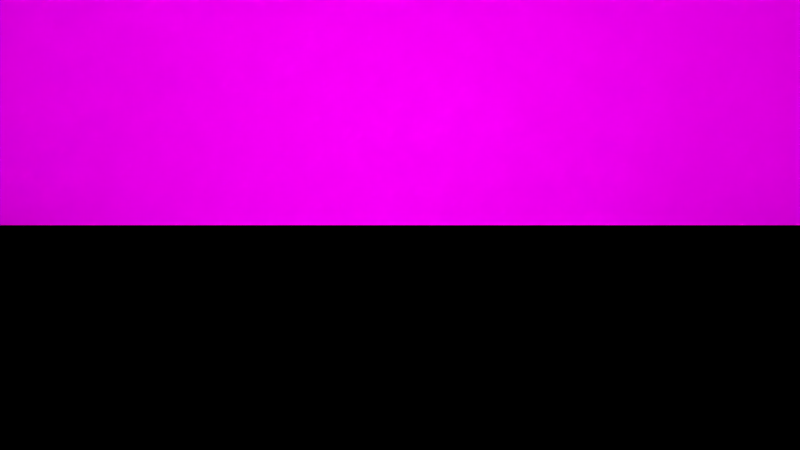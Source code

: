 # Source: model.blend  (saved by Blender 2.77.0; exported with 4.5.12 LTS)
import bpy
from mathutils import Matrix  # noqa: F401  (used for matrix-valued properties, if any)

bpy.ops.wm.read_factory_settings(use_empty=True)
scene = bpy.context.scene
scene.name = 'Scene'

# ---- collections
col_collection_1 = bpy.data.collections.new('Collection 1'); scene.collection.children.link(col_collection_1)

# ---- images (referenced by path relative to the original .blend; pixels are not part of the script)
import os
ASSET_DIR = os.environ.get("B2B_ASSET_DIR", "")  # directory of the original .blend (textures are referenced by path, not embedded)
HERE = os.path.dirname(os.path.abspath(__file__))  # packed textures are extracted next to this script under _unpacked/

def load_image(name, relpath, width, height, colorspace="sRGB"):
    """Load a texture the original file referenced (path relative to the .blend, or extracted next to this script)."""
    p = next((c for c in (os.path.join(HERE, relpath), os.path.join(ASSET_DIR, relpath)) if relpath and os.path.exists(c)), "")
    if p:
        img = bpy.data.images.load(p, check_existing=True)
        img.name = name
    else:  # same state as the original file: an image datablock whose file is absent (Cycles renders it pink)
        img = bpy.data.images.new(name, width, height)
        img.source = "FILE"
        img.filepath = "//" + (relpath or name)
    img.colorspace_settings.name = colorspace
    return img
img_untitled = load_image('Untitled', 'diffuse.png', 1024, 1024, 'sRGB')

# ---- materials (node trees are filled in below, after node groups)
mat_material = bpy.data.materials.new('Material')
mat_material.alpha_threshold = 0.0
mat_material.roughness = 0.5
mat_testgrid = bpy.data.materials.new('testgrid')
mat_testgrid.alpha_threshold = 0.0
mat_testgrid.roughness = 0.5

# ---- material node trees
mat_material.use_nodes = True; mat_material.node_tree.nodes.clear()
_N = mat_material.node_tree.nodes; _L = mat_material.node_tree.links
n0 = _N.new('ShaderNodeOutputMaterial'); n0.name = 'Material Output'; n0.location = (300, 300)
n1 = _N.new('ShaderNodeBsdfDiffuse'); n1.name = 'Diffuse BSDF'; n1.location = (10, 300)
n2 = _N.new('ShaderNodeTexImage'); n2.name = 'Image Texture'; n2.location = (-180, 300)
n2.width = 140
n2.image = img_untitled
_L.new(n1.outputs[0], n0.inputs[0])
_L.new(n2.outputs[0], n1.inputs[0])
n0.is_active_output = True
mat_testgrid.use_nodes = True; mat_testgrid.node_tree.nodes.clear()
_N = mat_testgrid.node_tree.nodes; _L = mat_testgrid.node_tree.links
n0 = _N.new('ShaderNodeOutputMaterial'); n0.name = 'Material Output'; n0.location = (300, 300)
n1 = _N.new('ShaderNodeBsdfDiffuse'); n1.name = 'Diffuse BSDF'; n1.location = (98, 344)
n2 = _N.new('ShaderNodeTexImage'); n2.name = 'Image Texture'; n2.location = (-134, 393)
n2.width = 140
n2.image = img_untitled
_L.new(n1.outputs[0], n0.inputs[0])
_L.new(n2.outputs[0], n1.inputs[0])
n0.is_active_output = True

# ---- world
world_world = bpy.data.worlds.new('World'); scene.world = world_world
world_world.use_nodes = True; world_world.node_tree.nodes.clear()
_N = world_world.node_tree.nodes; _L = world_world.node_tree.links
n0 = _N.new('ShaderNodeOutputWorld'); n0.name = 'World Output'; n0.location = (300, 300)
n1 = _N.new('ShaderNodeBackground'); n1.name = 'Background'; n1.location = (10, 300)
n1.inputs[0].default_value = (0.0, 0.0, 0.0, 1.0)
_L.new(n1.outputs[0], n0.inputs[0])
n0.is_active_output = True
world_world.color = (0.05088, 0.05088, 0.05088)
world_world.use_sun_shadow = False
world_world.sun_shadow_jitter_overblur = 0.0
world_world.cycles.sampling_method = 'MANUAL'

# ---- cameras
cam_camera = bpy.data.cameras.new('Camera')
cam_camera.lens = 16.0
cam_camera.sensor_width = 32.0
cam_camera.sensor_height = 18.0
cam_camera.ortho_scale = 7.314
cam_camera.lens_unit = 'FOV'
cam_camera.dof.focus_distance = 0.0

# ---- lights
light_point = bpy.data.lights.new('Point', 'POINT')
light_point.transmission_factor = 0.0
light_point.energy = 100.0
light_point.shadow_buffer_clip_start = 0.5
light_point.shadow_soft_size = 0.1
light_point.shadow_maximum_resolution = 0.006
light_point.use_absolute_resolution = True
light_lamp = bpy.data.lights.new('Lamp', 'SUN')
light_lamp.transmission_factor = 0.0
light_lamp.cutoff_distance = 30.0
light_lamp.angle = 0.1993
light_lamp.energy = 3.0
light_lamp.shadow_buffer_clip_start = 1.001
light_lamp.shadow_soft_size = 0.1
light_lamp.shadow_cascade_max_distance = 1000.0

# ---- meshes
me_teapot = bpy.data.meshes.new('Teapot')
me_teapot.from_pydata([(0.01914, 0.943, 1.096), (0.01863, 0.9445, 1.099), (0.0, 0.9416, 1.099), (0.0, 0.94, 1.096), (0.01812, 0.9461, 1.1), (0.0, 0.9432, 1.1), (0.01774, 0.9472, 1.1), (0.0, 0.9444, 1.1), (0.01762, 0.9476, 1.099), (0.0, 0.9448, 1.099), (0.01787, 0.9468, 1.096), (0.0, 0.944, 1.096), (0.03564, 0.9514, 1.096), (0.03468, 0.9528, 1.099), (0.03373, 0.954, 1.1), (0.03303, 0.955, 1.1), (0.03279, 0.9553, 1.099), (0.03326, 0.9547, 1.096), (0.04856, 0.9644, 1.096), (0.04725, 0.9653, 1.099), (0.04596, 0.9663, 1.1), (0.045, 0.967, 1.1), (0.04469, 0.9672, 1.099), (0.04532, 0.9667, 1.096), (0.05699, 0.9809, 1.096), (0.05545, 0.9814, 1.099), (0.05394, 0.9819, 1.1), (0.05281, 0.9823, 1.1), (0.05244, 0.9824, 1.099), (0.05319, 0.9821, 1.096), (0.06, 1.0, 1.096), (0.05838, 1.0, 1.099), (0.05679, 1.0, 1.1), (0.05561, 1.0, 1.1), (0.05522, 1.0, 1.099), (0.056, 1.0, 1.096), (-0.05699, 0.9809, 1.096), (-0.05545, 0.9814, 1.099), (-0.05838, 1.0, 1.099), (-0.06, 1.0, 1.096), (-0.05394, 0.9819, 1.1), (-0.05679, 1.0, 1.1), (-0.05281, 0.9823, 1.1), (-0.05561, 1.0, 1.1), (-0.05244, 0.9824, 1.099), (-0.05522, 1.0, 1.099), (-0.05319, 0.9821, 1.096), (-0.056, 1.0, 1.096), (-0.04856, 0.9644, 1.096), (-0.04725, 0.9653, 1.099), (-0.04596, 0.9663, 1.1), (-0.045, 0.967, 1.1), (-0.04469, 0.9672, 1.099), (-0.04532, 0.9667, 1.096), (-0.03564, 0.9514, 1.096), (-0.03468, 0.9528, 1.099), (-0.03373, 0.954, 1.1), (-0.03303, 0.955, 1.1), (-0.03279, 0.9553, 1.099), (-0.03326, 0.9547, 1.096), (-0.01914, 0.943, 1.096), (-0.01863, 0.9445, 1.099), (-0.01812, 0.9461, 1.1), (-0.01774, 0.9472, 1.1), (-0.01762, 0.9476, 1.099), (-0.01787, 0.9468, 1.096), (-0.01914, 1.057, 1.096), (-0.01863, 1.055, 1.099), (0.0, 1.058, 1.099), (0.0, 1.06, 1.096), (-0.01812, 1.054, 1.1), (0.0, 1.057, 1.1), (-0.01774, 1.053, 1.1), (0.0, 1.056, 1.1), (-0.01762, 1.052, 1.099), (0.0, 1.055, 1.099), (-0.01787, 1.053, 1.096), (0.0, 1.056, 1.096), (-0.03564, 1.049, 1.096), (-0.03468, 1.047, 1.099), (-0.03373, 1.046, 1.1), (-0.03303, 1.045, 1.1), (-0.03279, 1.045, 1.099), (-0.03326, 1.045, 1.096), (-0.04856, 1.036, 1.096), (-0.04725, 1.035, 1.099), (-0.04596, 1.034, 1.1), (-0.045, 1.033, 1.1), (-0.04469, 1.033, 1.099), (-0.04532, 1.033, 1.096), (-0.05699, 1.019, 1.096), (-0.05545, 1.019, 1.099), (-0.05394, 1.018, 1.1), (-0.05281, 1.018, 1.1), (-0.05244, 1.018, 1.099), (-0.05319, 1.018, 1.096), (0.05699, 1.019, 1.096), (0.05545, 1.019, 1.099), (0.05394, 1.018, 1.1), (0.05281, 1.018, 1.1), (0.05244, 1.018, 1.099), (0.05319, 1.018, 1.096), (0.04856, 1.036, 1.096), (0.04725, 1.035, 1.099), (0.04596, 1.034, 1.1), (0.045, 1.033, 1.1), (0.04469, 1.033, 1.099), (0.04532, 1.033, 1.096), (0.03564, 1.049, 1.096), (0.03468, 1.047, 1.099), (0.03373, 1.046, 1.1), (0.03303, 1.045, 1.1), (0.03279, 1.045, 1.099), (0.03326, 1.045, 1.096), (0.01914, 1.057, 1.096), (0.01863, 1.055, 1.099), (0.01812, 1.054, 1.1), (0.01774, 1.053, 1.1), (0.01762, 1.052, 1.099), (0.01787, 1.053, 1.096), (0.02552, 0.924, 1.036), (0.02517, 0.9251, 1.047), (0.0, 0.9211, 1.047), (0.0, 0.92, 1.036), (0.0242, 0.928, 1.059), (0.0, 0.9242, 1.059), (0.02277, 0.9322, 1.071), (0.0, 0.9286, 1.071), (0.02103, 0.9374, 1.083), (0.0, 0.9341, 1.083), (0.04751, 0.9353, 1.036), (0.04685, 0.9362, 1.047), (0.04504, 0.9386, 1.059), (0.04238, 0.9422, 1.071), (0.03915, 0.9467, 1.083), (0.06474, 0.9525, 1.036), (0.06384, 0.9532, 1.047), (0.06138, 0.955, 1.059), (0.05775, 0.9576, 1.071), (0.05335, 0.9608, 1.083), (0.07598, 0.9745, 1.036), (0.07492, 0.9748, 1.047), (0.07203, 0.9758, 1.059), (0.06777, 0.9772, 1.071), (0.06261, 0.979, 1.083), (0.08, 1.0, 1.036), (0.07888, 1.0, 1.047), (0.07584, 1.0, 1.059), (0.07136, 1.0, 1.071), (0.06592, 1.0, 1.083), (-0.07598, 0.9745, 1.036), (-0.07492, 0.9748, 1.047), (-0.07888, 1.0, 1.047), (-0.08, 1.0, 1.036), (-0.07203, 0.9758, 1.059), (-0.07584, 1.0, 1.059), (-0.06777, 0.9772, 1.071), (-0.07136, 1.0, 1.071), (-0.06261, 0.979, 1.083), (-0.06592, 1.0, 1.083), (-0.06474, 0.9525, 1.036), (-0.06384, 0.9532, 1.047), (-0.06138, 0.955, 1.059), (-0.05775, 0.9576, 1.071), (-0.05335, 0.9608, 1.083), (-0.04751, 0.9353, 1.036), (-0.04685, 0.9362, 1.047), (-0.04504, 0.9386, 1.059), (-0.04238, 0.9422, 1.071), (-0.03915, 0.9467, 1.083), (-0.02552, 0.924, 1.036), (-0.02517, 0.9251, 1.047), (-0.0242, 0.928, 1.059), (-0.02277, 0.9322, 1.071), (-0.02103, 0.9374, 1.083), (-0.02552, 1.076, 1.036), (-0.02517, 1.075, 1.047), (0.0, 1.079, 1.047), (0.0, 1.08, 1.036), (-0.0242, 1.072, 1.059), (0.0, 1.076, 1.059), (-0.02277, 1.068, 1.071), (0.0, 1.071, 1.071), (-0.02103, 1.063, 1.083), (0.0, 1.066, 1.083), (-0.04751, 1.065, 1.036), (-0.04685, 1.064, 1.047), (-0.04504, 1.061, 1.059), (-0.04238, 1.058, 1.071), (-0.03915, 1.053, 1.083), (-0.06474, 1.048, 1.036), (-0.06384, 1.047, 1.047), (-0.06138, 1.045, 1.059), (-0.05775, 1.042, 1.071), (-0.05335, 1.039, 1.083), (-0.07598, 1.026, 1.036), (-0.07492, 1.025, 1.047), (-0.07203, 1.024, 1.059), (-0.06777, 1.023, 1.071), (-0.06261, 1.021, 1.083), (0.07598, 1.026, 1.036), (0.07492, 1.025, 1.047), (0.07203, 1.024, 1.059), (0.06777, 1.023, 1.071), (0.06261, 1.021, 1.083), (0.06474, 1.048, 1.036), (0.06384, 1.047, 1.047), (0.06138, 1.045, 1.059), (0.05775, 1.042, 1.071), (0.05335, 1.039, 1.083), (0.04751, 1.065, 1.036), (0.04685, 1.064, 1.047), (0.04504, 1.061, 1.059), (0.04238, 1.058, 1.071), (0.03915, 1.053, 1.083), (0.02552, 1.076, 1.036), (0.02517, 1.075, 1.047), (0.0242, 1.072, 1.059), (0.02277, 1.068, 1.071), (0.02103, 1.063, 1.083), (0.01914, 0.943, 1.006), (0.01981, 0.941, 1.009), (0.0, 0.9379, 1.009), (0.0, 0.94, 1.006), (0.02139, 0.9363, 1.013), (0.0, 0.933, 1.013), (0.02328, 0.9307, 1.019), (0.0, 0.927, 1.019), (0.02486, 0.926, 1.026), (0.0, 0.9221, 1.026), (0.03564, 0.9514, 1.006), (0.03687, 0.9498, 1.009), (0.03982, 0.9457, 1.013), (0.04333, 0.941, 1.019), (0.04628, 0.9369, 1.026), (0.04856, 0.9644, 1.006), (0.05024, 0.9631, 1.009), (0.05425, 0.9602, 1.013), (0.05905, 0.9567, 1.019), (0.06306, 0.9537, 1.026), (0.05699, 0.9809, 1.006), (0.05896, 0.9802, 1.009), (0.06367, 0.9786, 1.013), (0.06929, 0.9767, 1.019), (0.07401, 0.9751, 1.026), (0.06, 1.0, 1.006), (0.06208, 1.0, 1.009), (0.06704, 1.0, 1.013), (0.07296, 1.0, 1.019), (0.07792, 1.0, 1.026), (-0.05699, 0.9809, 1.006), (-0.05896, 0.9802, 1.009), (-0.06208, 1.0, 1.009), (-0.06, 1.0, 1.006), (-0.06367, 0.9786, 1.013), (-0.06704, 1.0, 1.013), (-0.06929, 0.9767, 1.019), (-0.07296, 1.0, 1.019), (-0.07401, 0.9751, 1.026), (-0.07792, 1.0, 1.026), (-0.04856, 0.9644, 1.006), (-0.05024, 0.9631, 1.009), (-0.05425, 0.9602, 1.013), (-0.05905, 0.9567, 1.019), (-0.06306, 0.9537, 1.026), (-0.03564, 0.9514, 1.006), (-0.03687, 0.9498, 1.009), (-0.03982, 0.9457, 1.013), (-0.04333, 0.941, 1.019), (-0.04628, 0.9369, 1.026), (-0.01914, 0.943, 1.006), (-0.01981, 0.941, 1.009), (-0.02139, 0.9363, 1.013), (-0.02328, 0.9307, 1.019), (-0.02486, 0.926, 1.026), (-0.01914, 1.057, 1.006), (-0.01981, 1.059, 1.009), (0.0, 1.062, 1.009), (0.0, 1.06, 1.006), (-0.02139, 1.064, 1.013), (0.0, 1.067, 1.013), (-0.02328, 1.069, 1.019), (0.0, 1.073, 1.019), (-0.02486, 1.074, 1.026), (0.0, 1.078, 1.026), (-0.03564, 1.049, 1.006), (-0.03687, 1.05, 1.009), (-0.03982, 1.054, 1.013), (-0.04333, 1.059, 1.019), (-0.04628, 1.063, 1.026), (-0.04856, 1.036, 1.006), (-0.05024, 1.037, 1.009), (-0.05425, 1.04, 1.013), (-0.05905, 1.043, 1.019), (-0.06306, 1.046, 1.026), (-0.05699, 1.019, 1.006), (-0.05896, 1.02, 1.009), (-0.06367, 1.021, 1.013), (-0.06929, 1.023, 1.019), (-0.07401, 1.025, 1.026), (0.05699, 1.019, 1.006), (0.05896, 1.02, 1.009), (0.06367, 1.021, 1.013), (0.06929, 1.023, 1.019), (0.07401, 1.025, 1.026), (0.04856, 1.036, 1.006), (0.05024, 1.037, 1.009), (0.05425, 1.04, 1.013), (0.05905, 1.043, 1.019), (0.06306, 1.046, 1.026), (0.03564, 1.049, 1.006), (0.03687, 1.05, 1.009), (0.03982, 1.054, 1.013), (0.04333, 1.059, 1.019), (0.04628, 1.063, 1.026), (0.01914, 1.057, 1.006), (0.01981, 1.059, 1.009), (0.02139, 1.064, 1.013), (0.02328, 1.069, 1.019), (0.02486, 1.074, 1.026), (-0.1188, 0.9942, 1.072), (-0.1164, 0.9942, 1.08), (-0.1176, 1.0, 1.081), (-0.12, 1.0, 1.072), (-0.1094, 0.9942, 1.085), (-0.1104, 1.0, 1.086), (-0.09769, 0.9942, 1.088), (-0.0984, 1.0, 1.089), (-0.08136, 0.9942, 1.089), (-0.0816, 1.0, 1.09), (-0.06042, 0.9942, 1.089), (-0.06, 1.0, 1.09), (-0.1158, 0.9914, 1.072), (-0.1136, 0.9914, 1.079), (-0.1069, 0.9914, 1.084), (-0.096, 0.9914, 1.086), (-0.0808, 0.9914, 1.087), (-0.06141, 0.9914, 1.087), (-0.1122, 0.9914, 1.072), (-0.1102, 0.9914, 1.078), (-0.104, 0.9914, 1.082), (-0.09398, 0.9914, 1.083), (-0.08013, 0.9914, 1.084), (-0.06259, 0.9914, 1.084), (-0.1092, 0.9942, 1.072), (-0.1073, 0.9942, 1.077), (-0.1016, 0.9942, 1.08), (-0.09229, 0.9942, 1.081), (-0.07956, 0.9942, 1.082), (-0.06358, 0.9942, 1.082), (-0.108, 1.0, 1.072), (-0.1061, 1.0, 1.076), (-0.1006, 1.0, 1.079), (-0.09158, 1.0, 1.08), (-0.07933, 1.0, 1.081), (-0.064, 1.0, 1.081), (-0.1092, 1.006, 1.072), (-0.1073, 1.006, 1.077), (-0.1016, 1.006, 1.08), (-0.09229, 1.006, 1.081), (-0.07956, 1.006, 1.082), (-0.06358, 1.006, 1.082), (-0.1122, 1.009, 1.072), (-0.1102, 1.009, 1.078), (-0.104, 1.009, 1.082), (-0.09398, 1.009, 1.083), (-0.08013, 1.009, 1.084), (-0.06259, 1.009, 1.084), (-0.1158, 1.009, 1.072), (-0.1136, 1.009, 1.079), (-0.1069, 1.009, 1.084), (-0.096, 1.009, 1.086), (-0.0808, 1.009, 1.087), (-0.06141, 1.009, 1.087), (-0.1188, 1.006, 1.072), (-0.1164, 1.006, 1.08), (-0.1094, 1.006, 1.085), (-0.09769, 1.006, 1.088), (-0.08136, 1.006, 1.089), (-0.06042, 1.006, 1.089), (-0.07642, 0.9942, 1.025), (-0.09194, 0.9942, 1.033), (-0.0921, 1.0, 1.032), (-0.076, 1.0, 1.024), (-0.1038, 0.9942, 1.042), (-0.1044, 1.0, 1.042), (-0.1122, 0.9942, 1.052), (-0.1132, 1.0, 1.051), (-0.1171, 0.9942, 1.062), (-0.1183, 1.0, 1.061), (-0.07741, 0.9914, 1.028), (-0.09157, 0.9914, 1.036), (-0.1024, 0.9914, 1.045), (-0.1099, 0.9914, 1.054), (-0.1143, 0.9914, 1.063), (-0.07859, 0.9914, 1.032), (-0.09112, 0.9914, 1.039), (-0.1006, 0.9914, 1.047), (-0.1072, 0.9914, 1.056), (-0.111, 0.9914, 1.064), (-0.07958, 0.9942, 1.035), (-0.09075, 0.9942, 1.041), (-0.09912, 0.9942, 1.049), (-0.1049, 0.9942, 1.057), (-0.1082, 0.9942, 1.065), (-0.09059, 1.0, 1.042), (-0.0985, 1.0, 1.05), (-0.1039, 1.0, 1.058), (-0.107, 1.0, 1.066), (-0.07958, 1.006, 1.035), (-0.09075, 1.006, 1.041), (-0.09912, 1.006, 1.049), (-0.1049, 1.006, 1.057), (-0.1082, 1.006, 1.065), (-0.07859, 1.009, 1.032), (-0.09112, 1.009, 1.039), (-0.1006, 1.009, 1.047), (-0.1072, 1.009, 1.056), (-0.111, 1.009, 1.064), (-0.07741, 1.009, 1.028), (-0.09157, 1.009, 1.036), (-0.1024, 1.009, 1.045), (-0.1099, 1.009, 1.054), (-0.1143, 1.009, 1.063), (-0.07642, 1.006, 1.025), (-0.09194, 1.006, 1.033), (-0.1038, 1.006, 1.042), (-0.1122, 1.006, 1.052), (-0.1171, 1.006, 1.062), (0.1295, 0.9952, 1.096), (0.1153, 0.9944, 1.084), (0.1169, 1.0, 1.084), (0.132, 1.0, 1.096), (0.1087, 0.9924, 1.068), (0.11, 1.0, 1.067), (0.1032, 0.9901, 1.051), (0.1044, 1.0, 1.049), (0.09185, 0.9881, 1.036), (0.0927, 1.0, 1.034), (0.068, 0.9873, 1.027), (0.068, 1.0, 1.024), (0.1236, 0.9928, 1.096), (0.1114, 0.9916, 1.085), (0.1056, 0.9886, 1.07), (0.1004, 0.9851, 1.055), (0.0898, 0.9822, 1.043), (0.068, 0.981, 1.036), (0.1164, 0.9928, 1.096), (0.1067, 0.9916, 1.086), (0.1018, 0.9886, 1.073), (0.09701, 0.9851, 1.061), (0.08735, 0.9822, 1.051), (0.068, 0.981, 1.045), (0.1105, 0.9952, 1.096), (0.1028, 0.9944, 1.087), (0.09869, 0.9924, 1.076), (0.0942, 0.9901, 1.065), (0.08531, 0.9881, 1.057), (0.068, 0.9873, 1.054), (0.108, 1.0, 1.096), (0.1012, 1.0, 1.087), (0.09738, 1.0, 1.077), (0.09302, 1.0, 1.067), (0.08445, 1.0, 1.06), (0.068, 1.0, 1.057), (0.1105, 1.005, 1.096), (0.1028, 1.006, 1.087), (0.09869, 1.008, 1.076), (0.0942, 1.01, 1.065), (0.08531, 1.012, 1.057), (0.068, 1.013, 1.054), (0.1164, 1.007, 1.096), (0.1067, 1.008, 1.086), (0.1018, 1.011, 1.073), (0.09701, 1.015, 1.061), (0.08735, 1.018, 1.051), (0.068, 1.019, 1.045), (0.1236, 1.007, 1.096), (0.1114, 1.008, 1.085), (0.1056, 1.011, 1.07), (0.1004, 1.015, 1.055), (0.0898, 1.018, 1.043), (0.068, 1.019, 1.036), (0.1295, 1.005, 1.096), (0.1153, 1.006, 1.084), (0.1087, 1.008, 1.068), (0.1032, 1.01, 1.051), (0.09185, 1.012, 1.036), (0.068, 1.013, 1.027), (0.1263, 0.9971, 1.096), (0.1311, 0.9969, 1.098), (0.1331, 1.0, 1.098), (0.128, 1.0, 1.096), (0.1339, 0.9964, 1.099), (0.1363, 1.0, 1.099), (0.1348, 0.9959, 1.099), (0.1374, 1.0, 1.099), (0.1333, 0.9954, 1.098), (0.136, 1.0, 1.098), (0.1224, 0.9957, 1.096), (0.1262, 0.9954, 1.098), (0.1283, 0.9947, 1.099), (0.1285, 0.9938, 1.099), (0.127, 0.9931, 1.098), (0.1176, 0.9957, 1.096), (0.1204, 0.9954, 1.098), (0.1215, 0.9947, 1.098), (0.1211, 0.9938, 1.098), (0.1194, 0.9931, 1.098), (0.1137, 0.9971, 1.096), (0.1155, 0.9969, 1.098), (0.1158, 0.9964, 1.098), (0.1149, 0.9959, 1.098), (0.113, 0.9954, 1.097), (0.112, 1.0, 1.096), (0.1135, 1.0, 1.097), (0.1135, 1.0, 1.098), (0.1123, 1.0, 1.098), (0.1103, 1.0, 1.097), (0.1137, 1.003, 1.096), (0.1155, 1.003, 1.098), (0.1158, 1.004, 1.098), (0.1149, 1.004, 1.098), (0.113, 1.005, 1.097), (0.1176, 1.004, 1.096), (0.1204, 1.005, 1.098), (0.1215, 1.005, 1.098), (0.1211, 1.006, 1.098), (0.1194, 1.007, 1.098), (0.1224, 1.004, 1.096), (0.1262, 1.005, 1.098), (0.1283, 1.005, 1.099), (0.1285, 1.006, 1.099), (0.127, 1.007, 1.098), (0.1263, 1.003, 1.096), (0.1311, 1.003, 1.098), (0.1339, 1.004, 1.099), (0.1348, 1.004, 1.099), (0.1333, 1.005, 1.098), (0.002552, 0.9924, 1.108), (0.00229, 0.9932, 1.112), (0.0, 0.9928, 1.112), (0.0, 0.992, 1.108), (0.0035, 0.9896, 1.117), (0.0, 0.9891, 1.117), (0.004587, 0.9864, 1.121), (0.0, 0.9857, 1.121), (0.003953, 0.9883, 1.125), (0.0, 0.9876, 1.125), (0.0, 1.0, 1.126), (0.004751, 0.9935, 1.108), (0.004261, 0.9942, 1.112), (0.00651, 0.9911, 1.117), (0.008529, 0.9884, 1.121), (0.007349, 0.99, 1.125), (0.006474, 0.9952, 1.108), (0.005803, 0.9957, 1.112), (0.008863, 0.9935, 1.117), (0.01161, 0.9915, 1.121), (0.01001, 0.9927, 1.125), (0.007598, 0.9974, 1.108), (0.006809, 0.9977, 1.112), (0.0104, 0.9965, 1.117), (0.01362, 0.9954, 1.121), (0.01173, 0.996, 1.125), (0.008, 1.0, 1.108), (0.007168, 1.0, 1.112), (0.01094, 1.0, 1.117), (0.01434, 1.0, 1.121), (0.01235, 1.0, 1.125), (-0.007598, 0.9974, 1.108), (-0.006809, 0.9977, 1.112), (-0.007168, 1.0, 1.112), (-0.008, 1.0, 1.108), (-0.0104, 0.9965, 1.117), (-0.01094, 1.0, 1.117), (-0.01362, 0.9954, 1.121), (-0.01434, 1.0, 1.121), (-0.01173, 0.996, 1.125), (-0.01235, 1.0, 1.125), (-0.006474, 0.9952, 1.108), (-0.005803, 0.9957, 1.112), (-0.008863, 0.9935, 1.117), (-0.01161, 0.9915, 1.121), (-0.01001, 0.9927, 1.125), (-0.004751, 0.9935, 1.108), (-0.004261, 0.9942, 1.112), (-0.00651, 0.9911, 1.117), (-0.008529, 0.9884, 1.121), (-0.007349, 0.99, 1.125), (-0.002552, 0.9924, 1.108), (-0.00229, 0.9932, 1.112), (-0.0035, 0.9896, 1.117), (-0.004587, 0.9864, 1.121), (-0.003953, 0.9883, 1.125), (-0.002552, 1.008, 1.108), (-0.00229, 1.007, 1.112), (0.0, 1.007, 1.112), (0.0, 1.008, 1.108), (-0.0035, 1.01, 1.117), (0.0, 1.011, 1.117), (-0.004587, 1.014, 1.121), (0.0, 1.014, 1.121), (-0.003953, 1.012, 1.125), (0.0, 1.012, 1.125), (-0.004751, 1.006, 1.108), (-0.004261, 1.006, 1.112), (-0.00651, 1.009, 1.117), (-0.008529, 1.012, 1.121), (-0.007349, 1.01, 1.125), (-0.006474, 1.005, 1.108), (-0.005803, 1.004, 1.112), (-0.008863, 1.007, 1.117), (-0.01161, 1.009, 1.121), (-0.01001, 1.007, 1.125), (-0.007598, 1.003, 1.108), (-0.006809, 1.002, 1.112), (-0.0104, 1.004, 1.117), (-0.01362, 1.005, 1.121), (-0.01173, 1.004, 1.125), (0.007598, 1.003, 1.108), (0.006809, 1.002, 1.112), (0.0104, 1.004, 1.117), (0.01362, 1.005, 1.121), (0.01173, 1.004, 1.125), (0.006474, 1.005, 1.108), (0.005803, 1.004, 1.112), (0.008863, 1.007, 1.117), (0.01161, 1.009, 1.121), (0.01001, 1.007, 1.125), (0.004751, 1.006, 1.108), (0.004261, 1.006, 1.112), (0.00651, 1.009, 1.117), (0.008529, 1.012, 1.121), (0.007349, 1.01, 1.125), (0.002552, 1.008, 1.108), (0.00229, 1.007, 1.112), (0.0035, 1.01, 1.117), (0.004587, 1.014, 1.121), (0.003953, 1.012, 1.125), (0.01659, 0.9506, 1.096), (0.01538, 0.9542, 1.099), (0.0, 0.9518, 1.099), (0.0, 0.948, 1.096), (0.01238, 0.9631, 1.101), (0.0, 0.9612, 1.101), (0.008596, 0.9744, 1.103), (0.0, 0.9731, 1.103), (0.004992, 0.9851, 1.105), (0.0, 0.9844, 1.105), (0.03088, 0.9579, 1.096), (0.02862, 0.961, 1.099), (0.02305, 0.9686, 1.101), (0.016, 0.9782, 1.103), (0.009294, 0.9873, 1.105), (0.04208, 0.9691, 1.096), (0.039, 0.9714, 1.099), (0.03141, 0.9769, 1.101), (0.02181, 0.984, 1.103), (0.01266, 0.9907, 1.105), (0.04939, 0.9834, 1.096), (0.04577, 0.9846, 1.099), (0.03687, 0.9876, 1.101), (0.02559, 0.9914, 1.103), (0.01486, 0.995, 1.105), (0.052, 1.0, 1.096), (0.04819, 1.0, 1.099), (0.03882, 1.0, 1.101), (0.02694, 1.0, 1.103), (0.01565, 1.0, 1.105), (-0.04939, 0.9834, 1.096), (-0.04577, 0.9846, 1.099), (-0.04819, 1.0, 1.099), (-0.052, 1.0, 1.096), (-0.03687, 0.9876, 1.101), (-0.03882, 1.0, 1.101), (-0.02559, 0.9914, 1.103), (-0.02694, 1.0, 1.103), (-0.01486, 0.995, 1.105), (-0.01565, 1.0, 1.105), (-0.04208, 0.9691, 1.096), (-0.039, 0.9714, 1.099), (-0.03141, 0.9769, 1.101), (-0.02181, 0.984, 1.103), (-0.01266, 0.9907, 1.105), (-0.03088, 0.9579, 1.096), (-0.02862, 0.961, 1.099), (-0.02305, 0.9686, 1.101), (-0.016, 0.9782, 1.103), (-0.009294, 0.9873, 1.105), (-0.01659, 0.9506, 1.096), (-0.01538, 0.9542, 1.099), (-0.01238, 0.9631, 1.101), (-0.008596, 0.9744, 1.103), (-0.004992, 0.9851, 1.105), (-0.01659, 1.049, 1.096), (-0.01538, 1.046, 1.099), (0.0, 1.048, 1.099), (0.0, 1.052, 1.096), (-0.01238, 1.037, 1.101), (0.0, 1.039, 1.101), (-0.008596, 1.026, 1.103), (0.0, 1.027, 1.103), (-0.004992, 1.015, 1.105), (0.0, 1.016, 1.105), (-0.03088, 1.042, 1.096), (-0.02862, 1.039, 1.099), (-0.02305, 1.031, 1.101), (-0.016, 1.022, 1.103), (-0.009294, 1.013, 1.105), (-0.04208, 1.031, 1.096), (-0.039, 1.029, 1.099), (-0.03141, 1.023, 1.101), (-0.02181, 1.016, 1.103), (-0.01266, 1.009, 1.105), (-0.04939, 1.017, 1.096), (-0.04577, 1.015, 1.099), (-0.03687, 1.012, 1.101), (-0.02559, 1.009, 1.103), (-0.01486, 1.005, 1.105), (0.04939, 1.017, 1.096), (0.04577, 1.015, 1.099), (0.03687, 1.012, 1.101), (0.02559, 1.009, 1.103), (0.01486, 1.005, 1.105), (0.04208, 1.031, 1.096), (0.039, 1.029, 1.099), (0.03141, 1.023, 1.101), (0.02181, 1.016, 1.103), (0.01266, 1.009, 1.105), (0.03088, 1.042, 1.096), (0.02862, 1.039, 1.099), (0.02305, 1.031, 1.101), (0.016, 1.022, 1.103), (0.009294, 1.013, 1.105), (0.01659, 1.049, 1.096), (0.01538, 1.046, 1.099), (0.01238, 1.037, 1.101), (0.008596, 1.026, 1.103), (0.004992, 1.015, 1.105), (0.01914, 1.057, 1.006), (0.0189, 1.056, 1.004), (0.0, 1.059, 1.004), (0.01764, 1.053, 1.003), (0.0, 1.055, 1.003), (0.01459, 1.043, 1.001), (0.0, 1.046, 1.001), (0.008974, 1.027, 1.0), (0.0, 1.028, 1.0), (0.0, 1.0, 1.0), (0.03518, 1.048, 1.004), (0.03284, 1.045, 1.003), (0.02717, 1.037, 1.001), (0.01671, 1.023, 1.0), (0.04794, 1.035, 1.004), (0.04475, 1.033, 1.003), (0.03702, 1.027, 1.001), (0.02276, 1.017, 1.0), (0.05699, 1.019, 1.006), (0.05626, 1.019, 1.004), (0.05252, 1.018, 1.003), (0.04345, 1.015, 1.001), (0.02671, 1.009, 1.0), (0.05923, 1.0, 1.004), (0.0553, 1.0, 1.003), (0.04574, 1.0, 1.001), (0.02813, 1.0, 1.0), (-0.05699, 1.019, 1.006), (-0.05626, 1.019, 1.004), (-0.05923, 1.0, 1.004), (-0.05252, 1.018, 1.003), (-0.0553, 1.0, 1.003), (-0.04345, 1.015, 1.001), (-0.04574, 1.0, 1.001), (-0.02671, 1.009, 1.0), (-0.02813, 1.0, 1.0), (-0.04794, 1.035, 1.004), (-0.04475, 1.033, 1.003), (-0.03702, 1.027, 1.001), (-0.02276, 1.017, 1.0), (-0.03518, 1.048, 1.004), (-0.03284, 1.045, 1.003), (-0.02717, 1.037, 1.001), (-0.01671, 1.023, 1.0), (-0.01914, 1.057, 1.006), (-0.0189, 1.056, 1.004), (-0.01764, 1.053, 1.003), (-0.01459, 1.043, 1.001), (-0.008974, 1.027, 1.0), (-0.01914, 0.943, 1.006), (-0.0189, 0.9437, 1.004), (0.0, 0.9408, 1.004), (-0.01764, 0.9475, 1.003), (0.0, 0.9447, 1.003), (-0.01459, 0.9566, 1.001), (0.0, 0.9543, 1.001), (-0.008974, 0.9733, 1.0), (0.0, 0.9719, 1.0), (-0.03518, 0.9521, 1.004), (-0.03284, 0.9553, 1.003), (-0.02717, 0.963, 1.001), (-0.01671, 0.9772, 1.0), (-0.04794, 0.9648, 1.004), (-0.04475, 0.9672, 1.003), (-0.03702, 0.9728, 1.001), (-0.02276, 0.9833, 1.0), (-0.05699, 0.9809, 1.006), (-0.05626, 0.9811, 1.004), (-0.05252, 0.9824, 1.003), (-0.04345, 0.9854, 1.001), (-0.02671, 0.991, 1.0), (0.05699, 0.9809, 1.006), (0.05626, 0.9811, 1.004), (0.05252, 0.9824, 1.003), (0.04345, 0.9854, 1.001), (0.02671, 0.991, 1.0), (0.04794, 0.9648, 1.004), (0.04475, 0.9672, 1.003), (0.03702, 0.9728, 1.001), (0.02276, 0.9833, 1.0), (0.03518, 0.9521, 1.004), (0.03284, 0.9553, 1.003), (0.02717, 0.963, 1.001), (0.01671, 0.9772, 1.0), (0.01914, 0.943, 1.006), (0.0189, 0.9437, 1.004), (0.01764, 0.9475, 1.003), (0.01459, 0.9566, 1.001), (0.008974, 0.9733, 1.0)], [], [(0, 1, 2, 3), (1, 4, 5, 2), (4, 6, 7, 5), (6, 8, 9, 7), (8, 10, 11, 9), (12, 13, 1, 0), (13, 14, 4, 1), (14, 15, 6, 4), (15, 16, 8, 6), (16, 17, 10, 8), (18, 19, 13, 12), (19, 20, 14, 13), (20, 21, 15, 14), (21, 22, 16, 15), (22, 23, 17, 16), (24, 25, 19, 18), (25, 26, 20, 19), (26, 27, 21, 20), (27, 28, 22, 21), (28, 29, 23, 22), (30, 31, 25, 24), (31, 32, 26, 25), (32, 33, 27, 26), (33, 34, 28, 27), (34, 35, 29, 28), (36, 37, 38, 39), (37, 40, 41, 38), (40, 42, 43, 41), (42, 44, 45, 43), (44, 46, 47, 45), (48, 49, 37, 36), (49, 50, 40, 37), (50, 51, 42, 40), (51, 52, 44, 42), (52, 53, 46, 44), (54, 55, 49, 48), (55, 56, 50, 49), (56, 57, 51, 50), (57, 58, 52, 51), (58, 59, 53, 52), (60, 61, 55, 54), (61, 62, 56, 55), (62, 63, 57, 56), (63, 64, 58, 57), (64, 65, 59, 58), (3, 2, 61, 60), (2, 5, 62, 61), (5, 7, 63, 62), (7, 9, 64, 63), (9, 11, 65, 64), (66, 67, 68, 69), (67, 70, 71, 68), (70, 72, 73, 71), (72, 74, 75, 73), (74, 76, 77, 75), (78, 79, 67, 66), (79, 80, 70, 67), (80, 81, 72, 70), (81, 82, 74, 72), (82, 83, 76, 74), (84, 85, 79, 78), (85, 86, 80, 79), (86, 87, 81, 80), (87, 88, 82, 81), (88, 89, 83, 82), (90, 91, 85, 84), (91, 92, 86, 85), (92, 93, 87, 86), (93, 94, 88, 87), (94, 95, 89, 88), (39, 38, 91, 90), (38, 41, 92, 91), (41, 43, 93, 92), (43, 45, 94, 93), (45, 47, 95, 94), (96, 97, 31, 30), (97, 98, 32, 31), (98, 99, 33, 32), (99, 100, 34, 33), (100, 101, 35, 34), (102, 103, 97, 96), (103, 104, 98, 97), (104, 105, 99, 98), (105, 106, 100, 99), (106, 107, 101, 100), (108, 109, 103, 102), (109, 110, 104, 103), (110, 111, 105, 104), (111, 112, 106, 105), (112, 113, 107, 106), (114, 115, 109, 108), (115, 116, 110, 109), (116, 117, 111, 110), (117, 118, 112, 111), (118, 119, 113, 112), (69, 68, 115, 114), (68, 71, 116, 115), (71, 73, 117, 116), (73, 75, 118, 117), (75, 77, 119, 118), (120, 121, 122, 123), (121, 124, 125, 122), (124, 126, 127, 125), (126, 128, 129, 127), (128, 0, 3, 129), (130, 131, 121, 120), (131, 132, 124, 121), (132, 133, 126, 124), (133, 134, 128, 126), (134, 12, 0, 128), (135, 136, 131, 130), (136, 137, 132, 131), (137, 138, 133, 132), (138, 139, 134, 133), (139, 18, 12, 134), (140, 141, 136, 135), (141, 142, 137, 136), (142, 143, 138, 137), (143, 144, 139, 138), (144, 24, 18, 139), (145, 146, 141, 140), (146, 147, 142, 141), (147, 148, 143, 142), (148, 149, 144, 143), (149, 30, 24, 144), (150, 151, 152, 153), (151, 154, 155, 152), (154, 156, 157, 155), (156, 158, 159, 157), (158, 36, 39, 159), (160, 161, 151, 150), (161, 162, 154, 151), (162, 163, 156, 154), (163, 164, 158, 156), (164, 48, 36, 158), (165, 166, 161, 160), (166, 167, 162, 161), (167, 168, 163, 162), (168, 169, 164, 163), (169, 54, 48, 164), (170, 171, 166, 165), (171, 172, 167, 166), (172, 173, 168, 167), (173, 174, 169, 168), (174, 60, 54, 169), (123, 122, 171, 170), (122, 125, 172, 171), (125, 127, 173, 172), (127, 129, 174, 173), (129, 3, 60, 174), (175, 176, 177, 178), (176, 179, 180, 177), (179, 181, 182, 180), (181, 183, 184, 182), (183, 66, 69, 184), (185, 186, 176, 175), (186, 187, 179, 176), (187, 188, 181, 179), (188, 189, 183, 181), (189, 78, 66, 183), (190, 191, 186, 185), (191, 192, 187, 186), (192, 193, 188, 187), (193, 194, 189, 188), (194, 84, 78, 189), (195, 196, 191, 190), (196, 197, 192, 191), (197, 198, 193, 192), (198, 199, 194, 193), (199, 90, 84, 194), (153, 152, 196, 195), (152, 155, 197, 196), (155, 157, 198, 197), (157, 159, 199, 198), (159, 39, 90, 199), (200, 201, 146, 145), (201, 202, 147, 146), (202, 203, 148, 147), (203, 204, 149, 148), (204, 96, 30, 149), (205, 206, 201, 200), (206, 207, 202, 201), (207, 208, 203, 202), (208, 209, 204, 203), (209, 102, 96, 204), (210, 211, 206, 205), (211, 212, 207, 206), (212, 213, 208, 207), (213, 214, 209, 208), (214, 108, 102, 209), (215, 216, 211, 210), (216, 217, 212, 211), (217, 218, 213, 212), (218, 219, 214, 213), (219, 114, 108, 214), (178, 177, 216, 215), (177, 180, 217, 216), (180, 182, 218, 217), (182, 184, 219, 218), (184, 69, 114, 219), (220, 221, 222, 223), (221, 224, 225, 222), (224, 226, 227, 225), (226, 228, 229, 227), (228, 120, 123, 229), (230, 231, 221, 220), (231, 232, 224, 221), (232, 233, 226, 224), (233, 234, 228, 226), (234, 130, 120, 228), (235, 236, 231, 230), (236, 237, 232, 231), (237, 238, 233, 232), (238, 239, 234, 233), (239, 135, 130, 234), (240, 241, 236, 235), (241, 242, 237, 236), (242, 243, 238, 237), (243, 244, 239, 238), (244, 140, 135, 239), (245, 246, 241, 240), (246, 247, 242, 241), (247, 248, 243, 242), (248, 249, 244, 243), (249, 145, 140, 244), (250, 251, 252, 253), (251, 254, 255, 252), (254, 256, 257, 255), (256, 258, 259, 257), (258, 150, 153, 259), (260, 261, 251, 250), (261, 262, 254, 251), (262, 263, 256, 254), (263, 264, 258, 256), (264, 160, 150, 258), (265, 266, 261, 260), (266, 267, 262, 261), (267, 268, 263, 262), (268, 269, 264, 263), (269, 165, 160, 264), (270, 271, 266, 265), (271, 272, 267, 266), (272, 273, 268, 267), (273, 274, 269, 268), (274, 170, 165, 269), (223, 222, 271, 270), (222, 225, 272, 271), (225, 227, 273, 272), (227, 229, 274, 273), (229, 123, 170, 274), (275, 276, 277, 278), (276, 279, 280, 277), (279, 281, 282, 280), (281, 283, 284, 282), (283, 175, 178, 284), (285, 286, 276, 275), (286, 287, 279, 276), (287, 288, 281, 279), (288, 289, 283, 281), (289, 185, 175, 283), (290, 291, 286, 285), (291, 292, 287, 286), (292, 293, 288, 287), (293, 294, 289, 288), (294, 190, 185, 289), (295, 296, 291, 290), (296, 297, 292, 291), (297, 298, 293, 292), (298, 299, 294, 293), (299, 195, 190, 294), (253, 252, 296, 295), (252, 255, 297, 296), (255, 257, 298, 297), (257, 259, 299, 298), (259, 153, 195, 299), (300, 301, 246, 245), (301, 302, 247, 246), (302, 303, 248, 247), (303, 304, 249, 248), (304, 200, 145, 249), (305, 306, 301, 300), (306, 307, 302, 301), (307, 308, 303, 302), (308, 309, 304, 303), (309, 205, 200, 304), (310, 311, 306, 305), (311, 312, 307, 306), (312, 313, 308, 307), (313, 314, 309, 308), (314, 210, 205, 309), (315, 316, 311, 310), (316, 317, 312, 311), (317, 318, 313, 312), (318, 319, 314, 313), (319, 215, 210, 314), (278, 277, 316, 315), (277, 280, 317, 316), (280, 282, 318, 317), (282, 284, 319, 318), (284, 178, 215, 319), (320, 321, 322, 323), (321, 324, 325, 322), (324, 326, 327, 325), (326, 328, 329, 327), (328, 330, 331, 329), (332, 333, 321, 320), (333, 334, 324, 321), (334, 335, 326, 324), (335, 336, 328, 326), (336, 337, 330, 328), (338, 339, 333, 332), (339, 340, 334, 333), (340, 341, 335, 334), (341, 342, 336, 335), (342, 343, 337, 336), (344, 345, 339, 338), (345, 346, 340, 339), (346, 347, 341, 340), (347, 348, 342, 341), (348, 349, 343, 342), (350, 351, 345, 344), (351, 352, 346, 345), (352, 353, 347, 346), (353, 354, 348, 347), (354, 355, 349, 348), (356, 357, 351, 350), (357, 358, 352, 351), (358, 359, 353, 352), (359, 360, 354, 353), (360, 361, 355, 354), (362, 363, 357, 356), (363, 364, 358, 357), (364, 365, 359, 358), (365, 366, 360, 359), (366, 367, 361, 360), (368, 369, 363, 362), (369, 370, 364, 363), (370, 371, 365, 364), (371, 372, 366, 365), (372, 373, 367, 366), (374, 375, 369, 368), (375, 376, 370, 369), (376, 377, 371, 370), (377, 378, 372, 371), (378, 379, 373, 372), (323, 322, 375, 374), (322, 325, 376, 375), (325, 327, 377, 376), (327, 329, 378, 377), (329, 331, 379, 378), (380, 381, 382, 383), (381, 384, 385, 382), (384, 386, 387, 385), (386, 388, 389, 387), (388, 320, 323, 389), (390, 391, 381, 380), (391, 392, 384, 381), (392, 393, 386, 384), (393, 394, 388, 386), (394, 332, 320, 388), (395, 396, 391, 390), (396, 397, 392, 391), (397, 398, 393, 392), (398, 399, 394, 393), (399, 338, 332, 394), (400, 401, 396, 395), (401, 402, 397, 396), (402, 403, 398, 397), (403, 404, 399, 398), (404, 344, 338, 399), (153, 405, 401, 400), (405, 406, 402, 401), (406, 407, 403, 402), (407, 408, 404, 403), (408, 350, 344, 404), (409, 410, 405, 153), (410, 411, 406, 405), (411, 412, 407, 406), (412, 413, 408, 407), (413, 356, 350, 408), (414, 415, 410, 409), (415, 416, 411, 410), (416, 417, 412, 411), (417, 418, 413, 412), (418, 362, 356, 413), (419, 420, 415, 414), (420, 421, 416, 415), (421, 422, 417, 416), (422, 423, 418, 417), (423, 368, 362, 418), (424, 425, 420, 419), (425, 426, 421, 420), (426, 427, 422, 421), (427, 428, 423, 422), (428, 374, 368, 423), (383, 382, 425, 424), (382, 385, 426, 425), (385, 387, 427, 426), (387, 389, 428, 427), (389, 323, 374, 428), (429, 430, 431, 432), (430, 433, 434, 431), (433, 435, 436, 434), (435, 437, 438, 436), (437, 439, 440, 438), (441, 442, 430, 429), (442, 443, 433, 430), (443, 444, 435, 433), (444, 445, 437, 435), (445, 446, 439, 437), (447, 448, 442, 441), (448, 449, 443, 442), (449, 450, 444, 443), (450, 451, 445, 444), (451, 452, 446, 445), (453, 454, 448, 447), (454, 455, 449, 448), (455, 456, 450, 449), (456, 457, 451, 450), (457, 458, 452, 451), (459, 460, 454, 453), (460, 461, 455, 454), (461, 462, 456, 455), (462, 463, 457, 456), (463, 464, 458, 457), (465, 466, 460, 459), (466, 467, 461, 460), (467, 468, 462, 461), (468, 469, 463, 462), (469, 470, 464, 463), (471, 472, 466, 465), (472, 473, 467, 466), (473, 474, 468, 467), (474, 475, 469, 468), (475, 476, 470, 469), (477, 478, 472, 471), (478, 479, 473, 472), (479, 480, 474, 473), (480, 481, 475, 474), (481, 482, 476, 475), (483, 484, 478, 477), (484, 485, 479, 478), (485, 486, 480, 479), (486, 487, 481, 480), (487, 488, 482, 481), (432, 431, 484, 483), (431, 434, 485, 484), (434, 436, 486, 485), (436, 438, 487, 486), (438, 440, 488, 487), (489, 490, 491, 492), (490, 493, 494, 491), (493, 495, 496, 494), (495, 497, 498, 496), (497, 429, 432, 498), (499, 500, 490, 489), (500, 501, 493, 490), (501, 502, 495, 493), (502, 503, 497, 495), (503, 441, 429, 497), (504, 505, 500, 499), (505, 506, 501, 500), (506, 507, 502, 501), (507, 508, 503, 502), (508, 447, 441, 503), (509, 510, 505, 504), (510, 511, 506, 505), (511, 512, 507, 506), (512, 513, 508, 507), (513, 453, 447, 508), (514, 515, 510, 509), (515, 516, 511, 510), (516, 517, 512, 511), (517, 518, 513, 512), (518, 459, 453, 513), (519, 520, 515, 514), (520, 521, 516, 515), (521, 522, 517, 516), (522, 523, 518, 517), (523, 465, 459, 518), (524, 525, 520, 519), (525, 526, 521, 520), (526, 527, 522, 521), (527, 528, 523, 522), (528, 471, 465, 523), (529, 530, 525, 524), (530, 531, 526, 525), (531, 532, 527, 526), (532, 533, 528, 527), (533, 477, 471, 528), (534, 535, 530, 529), (535, 536, 531, 530), (536, 537, 532, 531), (537, 538, 533, 532), (538, 483, 477, 533), (492, 491, 535, 534), (491, 494, 536, 535), (494, 496, 537, 536), (496, 498, 538, 537), (498, 432, 483, 538), (539, 540, 541, 542), (540, 543, 544, 541), (543, 545, 546, 544), (545, 547, 548, 546), (547, 549, 548), (550, 551, 540, 539), (551, 552, 543, 540), (552, 553, 545, 543), (553, 554, 547, 545), (554, 549, 547), (555, 556, 551, 550), (556, 557, 552, 551), (557, 558, 553, 552), (558, 559, 554, 553), (559, 549, 554), (560, 561, 556, 555), (561, 562, 557, 556), (562, 563, 558, 557), (563, 564, 559, 558), (564, 549, 559), (565, 566, 561, 560), (566, 567, 562, 561), (567, 568, 563, 562), (568, 569, 564, 563), (569, 549, 564), (570, 571, 572, 573), (571, 574, 575, 572), (574, 576, 577, 575), (576, 578, 579, 577), (578, 549, 579), (580, 581, 571, 570), (581, 582, 574, 571), (582, 583, 576, 574), (583, 584, 578, 576), (584, 549, 578), (585, 586, 581, 580), (586, 587, 582, 581), (587, 588, 583, 582), (588, 589, 584, 583), (589, 549, 584), (590, 591, 586, 585), (591, 592, 587, 586), (592, 593, 588, 587), (593, 594, 589, 588), (594, 549, 589), (542, 541, 591, 590), (541, 544, 592, 591), (544, 546, 593, 592), (546, 548, 594, 593), (548, 549, 594), (595, 596, 597, 598), (596, 599, 600, 597), (599, 601, 602, 600), (601, 603, 604, 602), (603, 549, 604), (605, 606, 596, 595), (606, 607, 599, 596), (607, 608, 601, 599), (608, 609, 603, 601), (609, 549, 603), (610, 611, 606, 605), (611, 612, 607, 606), (612, 613, 608, 607), (613, 614, 609, 608), (614, 549, 609), (615, 616, 611, 610), (616, 617, 612, 611), (617, 618, 613, 612), (618, 619, 614, 613), (619, 549, 614), (573, 572, 616, 615), (572, 575, 617, 616), (575, 577, 618, 617), (577, 579, 619, 618), (579, 549, 619), (620, 621, 566, 565), (621, 622, 567, 566), (622, 623, 568, 567), (623, 624, 569, 568), (624, 549, 569), (625, 626, 621, 620), (626, 627, 622, 621), (627, 628, 623, 622), (628, 629, 624, 623), (629, 549, 624), (630, 631, 626, 625), (631, 632, 627, 626), (632, 633, 628, 627), (633, 634, 629, 628), (634, 549, 629), (635, 636, 631, 630), (636, 637, 632, 631), (637, 638, 633, 632), (638, 639, 634, 633), (639, 549, 634), (598, 597, 636, 635), (597, 600, 637, 636), (600, 602, 638, 637), (602, 604, 639, 638), (604, 549, 639), (640, 641, 642, 643), (641, 644, 645, 642), (644, 646, 647, 645), (646, 648, 649, 647), (648, 539, 542, 649), (650, 651, 641, 640), (651, 652, 644, 641), (652, 653, 646, 644), (653, 654, 648, 646), (654, 550, 539, 648), (655, 656, 651, 650), (656, 657, 652, 651), (657, 658, 653, 652), (658, 659, 654, 653), (659, 555, 550, 654), (660, 661, 656, 655), (661, 662, 657, 656), (662, 663, 658, 657), (663, 664, 659, 658), (664, 560, 555, 659), (665, 666, 661, 660), (666, 667, 662, 661), (667, 668, 663, 662), (668, 669, 664, 663), (669, 565, 560, 664), (670, 671, 672, 673), (671, 674, 675, 672), (674, 676, 677, 675), (676, 678, 679, 677), (678, 570, 573, 679), (680, 681, 671, 670), (681, 682, 674, 671), (682, 683, 676, 674), (683, 684, 678, 676), (684, 580, 570, 678), (685, 686, 681, 680), (686, 687, 682, 681), (687, 688, 683, 682), (688, 689, 684, 683), (689, 585, 580, 684), (690, 691, 686, 685), (691, 692, 687, 686), (692, 693, 688, 687), (693, 694, 689, 688), (694, 590, 585, 689), (643, 642, 691, 690), (642, 645, 692, 691), (645, 647, 693, 692), (647, 649, 694, 693), (649, 542, 590, 694), (695, 696, 697, 698), (696, 699, 700, 697), (699, 701, 702, 700), (701, 703, 704, 702), (703, 595, 598, 704), (705, 706, 696, 695), (706, 707, 699, 696), (707, 708, 701, 699), (708, 709, 703, 701), (709, 605, 595, 703), (710, 711, 706, 705), (711, 712, 707, 706), (712, 713, 708, 707), (713, 714, 709, 708), (714, 610, 605, 709), (715, 716, 711, 710), (716, 717, 712, 711), (717, 718, 713, 712), (718, 719, 714, 713), (719, 615, 610, 714), (673, 672, 716, 715), (672, 675, 717, 716), (675, 677, 718, 717), (677, 679, 719, 718), (679, 573, 615, 719), (720, 721, 666, 665), (721, 722, 667, 666), (722, 723, 668, 667), (723, 724, 669, 668), (724, 620, 565, 669), (725, 726, 721, 720), (726, 727, 722, 721), (727, 728, 723, 722), (728, 729, 724, 723), (729, 625, 620, 724), (730, 731, 726, 725), (731, 732, 727, 726), (732, 733, 728, 727), (733, 734, 729, 728), (734, 630, 625, 729), (735, 736, 731, 730), (736, 737, 732, 731), (737, 738, 733, 732), (738, 739, 734, 733), (739, 635, 630, 734), (698, 697, 736, 735), (697, 700, 737, 736), (700, 702, 738, 737), (702, 704, 739, 738), (704, 598, 635, 739), (740, 741, 742, 278), (741, 743, 744, 742), (743, 745, 746, 744), (745, 747, 748, 746), (747, 749, 748), (310, 750, 741, 740), (750, 751, 743, 741), (751, 752, 745, 743), (752, 753, 747, 745), (753, 749, 747), (305, 754, 750, 310), (754, 755, 751, 750), (755, 756, 752, 751), (756, 757, 753, 752), (757, 749, 753), (758, 759, 754, 305), (759, 760, 755, 754), (760, 761, 756, 755), (761, 762, 757, 756), (762, 749, 757), (245, 763, 759, 758), (763, 764, 760, 759), (764, 765, 761, 760), (765, 766, 762, 761), (766, 749, 762), (767, 768, 769, 253), (768, 770, 771, 769), (770, 772, 773, 771), (772, 774, 775, 773), (774, 749, 775), (290, 776, 768, 767), (776, 777, 770, 768), (777, 778, 772, 770), (778, 779, 774, 772), (779, 749, 774), (285, 780, 776, 290), (780, 781, 777, 776), (781, 782, 778, 777), (782, 783, 779, 778), (783, 749, 779), (784, 785, 780, 285), (785, 786, 781, 780), (786, 787, 782, 781), (787, 788, 783, 782), (788, 749, 783), (278, 742, 785, 784), (742, 744, 786, 785), (744, 746, 787, 786), (746, 748, 788, 787), (748, 749, 788), (789, 790, 791, 223), (790, 792, 793, 791), (792, 794, 795, 793), (794, 796, 797, 795), (796, 749, 797), (265, 798, 790, 789), (798, 799, 792, 790), (799, 800, 794, 792), (800, 801, 796, 794), (801, 749, 796), (260, 802, 798, 265), (802, 803, 799, 798), (803, 804, 800, 799), (804, 805, 801, 800), (805, 749, 801), (806, 807, 802, 260), (807, 808, 803, 802), (808, 809, 804, 803), (809, 810, 805, 804), (810, 749, 805), (253, 769, 807, 806), (769, 771, 808, 807), (771, 773, 809, 808), (773, 775, 810, 809), (775, 749, 810), (811, 812, 763, 245), (812, 813, 764, 763), (813, 814, 765, 764), (814, 815, 766, 765), (815, 749, 766), (235, 816, 812, 811), (816, 817, 813, 812), (817, 818, 814, 813), (818, 819, 815, 814), (819, 749, 815), (230, 820, 816, 235), (820, 821, 817, 816), (821, 822, 818, 817), (822, 823, 819, 818), (823, 749, 819), (824, 825, 820, 230), (825, 826, 821, 820), (826, 827, 822, 821), (827, 828, 823, 822), (828, 749, 823), (223, 791, 825, 824), (791, 793, 826, 825), (793, 795, 827, 826), (795, 797, 828, 827), (797, 749, 828)])
me_teapot.polygons.foreach_set('use_smooth', [True] * 800)
_uv = me_teapot.uv_layers.new(name='UVMap')
_uv.uv.foreach_set('vector', [0.7011, 0.07558, 0.7048, 0.06809, 0.7517, 0.09309, 0.7475, 0.1004, 0.7048, 0.06809, 0.7073, 0.06283, 0.7546, 0.08798, 0.7517, 0.09309, 0.7073, 0.06283, 0.7089, 0.05975, 0.7562, 0.08506, 0.7546, 0.08798, 0.7089, 0.05975, 0.7106, 0.05627, 0.7581, 0.08168, 0.7562, 0.08506, 0.7106, 0.05627, 0.714, 0.04916, 0.7619, 0.0749, 0.7581, 0.08168, 0.6552, 0.05563, 0.6581, 0.04782, 0.7048, 0.06809, 0.7011, 0.07558, 0.6581, 0.04782, 0.6602, 0.0423, 0.7073, 0.06283, 0.7048, 0.06809, 0.6602, 0.0423, 0.6614, 0.03905, 0.7089, 0.05975, 0.7073, 0.06283, 0.6614, 0.03905, 0.6628, 0.03539, 0.7106, 0.05627, 0.7089, 0.05975, 0.6628, 0.03539, 0.6656, 0.02778, 0.714, 0.04916, 0.7106, 0.05627, 0.6082, 0.04075, 0.6101, 0.03267, 0.6581, 0.04782, 0.6552, 0.05563, 0.6101, 0.03267, 0.6115, 0.0269, 0.6602, 0.0423, 0.6581, 0.04782, 0.6115, 0.0269, 0.6124, 0.02343, 0.6614, 0.03905, 0.6602, 0.0423, 0.6124, 0.02343, 0.6133, 0.01962, 0.6628, 0.03539, 0.6614, 0.03905, 0.6133, 0.01962, 0.6152, 0.0118, 0.6656, 0.02778, 0.6628, 0.03539, 0.5593, 0.03194, 0.5603, 0.02377, 0.6101, 0.03267, 0.6082, 0.04075, 0.5603, 0.02377, 0.5609, 0.01799, 0.6115, 0.0269, 0.6101, 0.03267, 0.5609, 0.01799, 0.5613, 0.01458, 0.6124, 0.02343, 0.6115, 0.0269, 0.5613, 0.01458, 0.5617, 0.01074, 0.6133, 0.01962, 0.6124, 0.02343, 0.5617, 0.01074, 0.5626, 0.00287, 0.6152, 0.0118, 0.6133, 0.01962, 0.508, 0.02878, 0.5081, 0.0206, 0.5603, 0.02377, 0.5593, 0.03194, 0.5081, 0.0206, 0.5082, 0.01486, 0.5609, 0.01799, 0.5603, 0.02377, 0.5082, 0.01486, 0.5082, 0.01156, 0.5613, 0.01458, 0.5609, 0.01799, 0.5082, 0.01156, 0.5082, 0.007733, 0.5617, 0.01074, 0.5613, 0.01458, 0.5082, 0.007733, 0.5083, 0.0, 0.5626, 0.00287, 0.5617, 0.01074, 0.9322, 0.2179, 0.9368, 0.2095, 0.9914, 0.2355, 0.988, 0.2447, 0.9368, 0.2095, 0.9399, 0.2038, 0.9935, 0.2292, 0.9914, 0.2355, 0.9399, 0.2038, 0.9418, 0.2005, 0.9945, 0.2256, 0.9935, 0.2292, 0.9418, 0.2005, 0.9438, 0.1968, 0.9961, 0.2218, 0.9945, 0.2256, 0.9438, 0.1968, 0.9478, 0.1894, 1.0, 0.2145, 0.9961, 0.2218, 0.8834, 0.1879, 0.8884, 0.1801, 0.9368, 0.2095, 0.9322, 0.2179, 0.8884, 0.1801, 0.8918, 0.1747, 0.9399, 0.2038, 0.9368, 0.2095, 0.8918, 0.1747, 0.8938, 0.1715, 0.9418, 0.2005, 0.9399, 0.2038, 0.8938, 0.1715, 0.896, 0.168, 0.9438, 0.1968, 0.9418, 0.2005, 0.896, 0.168, 0.9005, 0.1608, 0.9478, 0.1894, 0.9438, 0.1968, 0.8382, 0.1575, 0.8431, 0.15, 0.8884, 0.1801, 0.8834, 0.1879, 0.8431, 0.15, 0.8465, 0.1447, 0.8918, 0.1747, 0.8884, 0.1801, 0.8465, 0.1447, 0.8485, 0.1416, 0.8938, 0.1715, 0.8918, 0.1747, 0.8485, 0.1416, 0.8507, 0.1382, 0.896, 0.168, 0.8938, 0.1715, 0.8507, 0.1382, 0.8551, 0.1312, 0.9005, 0.1608, 0.896, 0.168, 0.7936, 0.1283, 0.7981, 0.1209, 0.8431, 0.15, 0.8382, 0.1575, 0.7981, 0.1209, 0.8012, 0.1158, 0.8465, 0.1447, 0.8431, 0.15, 0.8012, 0.1158, 0.8031, 0.1127, 0.8485, 0.1416, 0.8465, 0.1447, 0.8031, 0.1127, 0.8051, 0.1094, 0.8507, 0.1382, 0.8485, 0.1416, 0.8051, 0.1094, 0.8093, 0.1025, 0.8551, 0.1312, 0.8507, 0.1382, 0.7475, 0.1004, 0.7517, 0.09309, 0.7981, 0.1209, 0.7936, 0.1283, 0.7517, 0.09309, 0.7546, 0.08798, 0.8012, 0.1158, 0.7981, 0.1209, 0.7546, 0.08798, 0.7562, 0.08506, 0.8031, 0.1127, 0.8012, 0.1158, 0.7562, 0.08506, 0.7581, 0.08168, 0.8051, 0.1094, 0.8031, 0.1127, 0.7581, 0.08168, 0.7619, 0.0749, 0.8093, 0.1025, 0.8051, 0.1094, 0.216, 0.1255, 0.2113, 0.1179, 0.2594, 0.08936, 0.2636, 0.09693, 0.2113, 0.1179, 0.2081, 0.1125, 0.2565, 0.08406, 0.2594, 0.08936, 0.2081, 0.1125, 0.2062, 0.1094, 0.2548, 0.08103, 0.2565, 0.08406, 0.2062, 0.1094, 0.2041, 0.1059, 0.2529, 0.07753, 0.2548, 0.08103, 0.2041, 0.1059, 0.1997, 0.09875, 0.249, 0.07049, 0.2529, 0.07753, 0.1698, 0.1558, 0.1647, 0.148, 0.2113, 0.1179, 0.216, 0.1255, 0.1647, 0.148, 0.1611, 0.1426, 0.2081, 0.1125, 0.2113, 0.1179, 0.1611, 0.1426, 0.1591, 0.1394, 0.2062, 0.1094, 0.2081, 0.1125, 0.1591, 0.1394, 0.1568, 0.1358, 0.2041, 0.1059, 0.2062, 0.1094, 0.1568, 0.1358, 0.152, 0.1284, 0.1997, 0.09875, 0.2041, 0.1059, 0.1224, 0.1877, 0.1171, 0.1796, 0.1647, 0.148, 0.1698, 0.1558, 0.1171, 0.1796, 0.1134, 0.1739, 0.1611, 0.1426, 0.1647, 0.148, 0.1134, 0.1739, 0.1112, 0.1705, 0.1591, 0.1394, 0.1611, 0.1426, 0.1112, 0.1705, 0.1089, 0.1668, 0.1568, 0.1358, 0.1591, 0.1394, 0.1089, 0.1668, 0.1042, 0.1594, 0.152, 0.1284, 0.1568, 0.1358, 0.07153, 0.2198, 0.06653, 0.2112, 0.1171, 0.1796, 0.1224, 0.1877, 0.06653, 0.2112, 0.06311, 0.2052, 0.1134, 0.1739, 0.1171, 0.1796, 0.06311, 0.2052, 0.06116, 0.2018, 0.1112, 0.1705, 0.1134, 0.1739, 0.06116, 0.2018, 0.05896, 0.1978, 0.1089, 0.1668, 0.1112, 0.1705, 0.05896, 0.1978, 0.05461, 0.1901, 0.1042, 0.1594, 0.1089, 0.1668, 0.01322, 0.2492, 0.009446, 0.2395, 0.06653, 0.2112, 0.07153, 0.2198, 0.009446, 0.2395, 0.00716, 0.2329, 0.06311, 0.2052, 0.06653, 0.2112, 0.00716, 0.2329, 0.006001, 0.2292, 0.06116, 0.2018, 0.06311, 0.2052, 0.006001, 0.2292, 0.004242, 0.2252, 0.05896, 0.1978, 0.06116, 0.2018, 0.004242, 0.2252, 0.0, 0.2176, 0.05461, 0.1901, 0.05896, 0.1978, 0.4566, 0.03097, 0.4558, 0.02276, 0.5081, 0.0206, 0.508, 0.02878, 0.4558, 0.02276, 0.4553, 0.01694, 0.5082, 0.01486, 0.5081, 0.0206, 0.4553, 0.01694, 0.455, 0.01352, 0.5082, 0.01156, 0.5082, 0.01486, 0.455, 0.01352, 0.4547, 0.009673, 0.5082, 0.007733, 0.5082, 0.01156, 0.4547, 0.009673, 0.4539, 0.001766, 0.5083, 0.0, 0.5082, 0.007733, 0.4073, 0.03874, 0.4055, 0.03052, 0.4558, 0.02276, 0.4566, 0.03097, 0.4055, 0.03052, 0.4043, 0.02469, 0.4553, 0.01694, 0.4558, 0.02276, 0.4043, 0.02469, 0.4036, 0.02125, 0.455, 0.01352, 0.4553, 0.01694, 0.4036, 0.02125, 0.4027, 0.01738, 0.4547, 0.009673, 0.455, 0.01352, 0.4027, 0.01738, 0.4011, 0.009332, 0.4539, 0.001766, 0.4547, 0.009673, 0.359, 0.0522, 0.3562, 0.04415, 0.4055, 0.03052, 0.4073, 0.03874, 0.3562, 0.04415, 0.3542, 0.03841, 0.4043, 0.02469, 0.4055, 0.03052, 0.3542, 0.03841, 0.353, 0.03497, 0.4036, 0.02125, 0.4043, 0.02469, 0.353, 0.03497, 0.3517, 0.03118, 0.4027, 0.01738, 0.4036, 0.02125, 0.3517, 0.03118, 0.3491, 0.02341, 0.4011, 0.009332, 0.4027, 0.01738, 0.3116, 0.07181, 0.308, 0.06407, 0.3562, 0.04415, 0.359, 0.0522, 0.308, 0.06407, 0.3054, 0.05862, 0.3542, 0.03841, 0.3562, 0.04415, 0.3054, 0.05862, 0.3039, 0.05542, 0.353, 0.03497, 0.3542, 0.03841, 0.3039, 0.05542, 0.3022, 0.05181, 0.3517, 0.03118, 0.353, 0.03497, 0.3022, 0.05181, 0.2987, 0.04442, 0.3491, 0.02341, 0.3517, 0.03118, 0.2636, 0.09693, 0.2594, 0.08936, 0.308, 0.06407, 0.3116, 0.07181, 0.2594, 0.08936, 0.2565, 0.08406, 0.3054, 0.05862, 0.308, 0.06407, 0.2565, 0.08406, 0.2548, 0.08103, 0.3039, 0.05542, 0.3054, 0.05862, 0.2548, 0.08103, 0.2529, 0.07753, 0.3022, 0.05181, 0.3039, 0.05542, 0.2529, 0.07753, 0.249, 0.07049, 0.2987, 0.04442, 0.3022, 0.05181, 0.642, 0.1888, 0.6511, 0.1735, 0.6872, 0.1969, 0.6759, 0.2122, 0.6511, 0.1735, 0.6612, 0.1553, 0.6997, 0.1789, 0.6872, 0.1969, 0.6612, 0.1553, 0.6727, 0.1335, 0.7138, 0.1572, 0.6997, 0.1789, 0.6727, 0.1335, 0.6859, 0.1071, 0.7296, 0.1312, 0.7138, 0.1572, 0.6859, 0.1071, 0.7011, 0.07558, 0.7475, 0.1004, 0.7296, 0.1312, 0.6093, 0.1717, 0.6162, 0.1561, 0.6511, 0.1735, 0.642, 0.1888, 0.6162, 0.1561, 0.6239, 0.1376, 0.6612, 0.1553, 0.6511, 0.1735, 0.6239, 0.1376, 0.6328, 0.1153, 0.6727, 0.1335, 0.6612, 0.1553, 0.6328, 0.1153, 0.6431, 0.08831, 0.6859, 0.1071, 0.6727, 0.1335, 0.6431, 0.08831, 0.6552, 0.05563, 0.7011, 0.07558, 0.6859, 0.1071, 0.5766, 0.1598, 0.5812, 0.1438, 0.6162, 0.1561, 0.6093, 0.1717, 0.5812, 0.1438, 0.5865, 0.1249, 0.6239, 0.1376, 0.6162, 0.1561, 0.5865, 0.1249, 0.5926, 0.1021, 0.6328, 0.1153, 0.6239, 0.1376, 0.5926, 0.1021, 0.5998, 0.07438, 0.6431, 0.08831, 0.6328, 0.1153, 0.5998, 0.07438, 0.6082, 0.04075, 0.6552, 0.05563, 0.6431, 0.08831, 0.5429, 0.1521, 0.5452, 0.1359, 0.5812, 0.1438, 0.5766, 0.1598, 0.5452, 0.1359, 0.548, 0.1168, 0.5865, 0.1249, 0.5812, 0.1438, 0.548, 0.1168, 0.5512, 0.09381, 0.5926, 0.1021, 0.5865, 0.1249, 0.5512, 0.09381, 0.5549, 0.06587, 0.5998, 0.07438, 0.5926, 0.1021, 0.5549, 0.06587, 0.5593, 0.03194, 0.6082, 0.04075, 0.5998, 0.07438, 0.5071, 0.1491, 0.5072, 0.1329, 0.5452, 0.1359, 0.5429, 0.1521, 0.5072, 0.1329, 0.5073, 0.1137, 0.548, 0.1168, 0.5452, 0.1359, 0.5073, 0.1137, 0.5075, 0.09067, 0.5512, 0.09381, 0.548, 0.1168, 0.5075, 0.09067, 0.5077, 0.06272, 0.5549, 0.06587, 0.5512, 0.09381, 0.5077, 0.06272, 0.508, 0.02878, 0.5593, 0.03194, 0.5549, 0.06587, 0.8157, 0.3633, 0.8391, 0.3431, 0.8942, 0.4009, 0.865, 0.4271, 0.8391, 0.3431, 0.8629, 0.3186, 0.9219, 0.3689, 0.8942, 0.4009, 0.8629, 0.3186, 0.8867, 0.2892, 0.9473, 0.3313, 0.9219, 0.3689, 0.8867, 0.2892, 0.9098, 0.2553, 0.9695, 0.2893, 0.9473, 0.3313, 0.9098, 0.2553, 0.9322, 0.2179, 0.988, 0.2447, 0.9695, 0.2893, 0.7762, 0.3151, 0.7959, 0.2976, 0.8391, 0.3431, 0.8157, 0.3633, 0.7959, 0.2976, 0.8166, 0.2765, 0.8629, 0.3186, 0.8391, 0.3431, 0.8166, 0.2765, 0.8382, 0.2513, 0.8867, 0.2892, 0.8629, 0.3186, 0.8382, 0.2513, 0.8605, 0.2216, 0.9098, 0.2553, 0.8867, 0.2892, 0.8605, 0.2216, 0.8834, 0.1879, 0.9322, 0.2179, 0.9098, 0.2553, 0.7416, 0.2754, 0.7584, 0.2594, 0.7959, 0.2976, 0.7762, 0.3151, 0.7584, 0.2594, 0.7763, 0.2401, 0.8166, 0.2765, 0.7959, 0.2976, 0.7763, 0.2401, 0.7956, 0.2169, 0.8382, 0.2513, 0.8166, 0.2765, 0.7956, 0.2169, 0.8163, 0.1894, 0.8605, 0.2216, 0.8382, 0.2513, 0.8163, 0.1894, 0.8382, 0.1575, 0.8834, 0.1879, 0.8605, 0.2216, 0.7092, 0.2415, 0.7231, 0.2261, 0.7584, 0.2594, 0.7416, 0.2754, 0.7231, 0.2261, 0.7383, 0.2077, 0.7763, 0.2401, 0.7584, 0.2594, 0.7383, 0.2077, 0.755, 0.1856, 0.7956, 0.2169, 0.7763, 0.2401, 0.755, 0.1856, 0.7734, 0.1593, 0.8163, 0.1894, 0.7956, 0.2169, 0.7734, 0.1593, 0.7936, 0.1283, 0.8382, 0.1575, 0.8163, 0.1894, 0.6759, 0.2122, 0.6872, 0.1969, 0.7231, 0.2261, 0.7092, 0.2415, 0.6872, 0.1969, 0.6997, 0.1789, 0.7383, 0.2077, 0.7231, 0.2261, 0.6997, 0.1789, 0.7138, 0.1572, 0.755, 0.1856, 0.7383, 0.2077, 0.7138, 0.1572, 0.7296, 0.1312, 0.7734, 0.1593, 0.755, 0.1856, 0.7296, 0.1312, 0.7475, 0.1004, 0.7936, 0.1283, 0.7734, 0.1593, 0.3028, 0.2415, 0.2886, 0.2259, 0.3251, 0.1961, 0.3366, 0.2117, 0.2886, 0.2259, 0.273, 0.2071, 0.3123, 0.1777, 0.3251, 0.1961, 0.273, 0.2071, 0.2557, 0.1846, 0.298, 0.1555, 0.3123, 0.1777, 0.2557, 0.1846, 0.2368, 0.1575, 0.2819, 0.1288, 0.298, 0.1555, 0.2368, 0.1575, 0.216, 0.1255, 0.2636, 0.09693, 0.2819, 0.1288, 0.2701, 0.2762, 0.2529, 0.26, 0.2886, 0.2259, 0.3028, 0.2415, 0.2529, 0.26, 0.2343, 0.2406, 0.273, 0.2071, 0.2886, 0.2259, 0.2343, 0.2406, 0.2142, 0.217, 0.2557, 0.1846, 0.273, 0.2071, 0.2142, 0.217, 0.1927, 0.1888, 0.2368, 0.1575, 0.2557, 0.1846, 0.1927, 0.1888, 0.1698, 0.1558, 0.216, 0.1255, 0.2368, 0.1575, 0.2359, 0.3182, 0.2152, 0.3005, 0.2529, 0.26, 0.2701, 0.2762, 0.2152, 0.3005, 0.1933, 0.2791, 0.2343, 0.2406, 0.2529, 0.26, 0.1933, 0.2791, 0.1704, 0.2533, 0.2142, 0.217, 0.2343, 0.2406, 0.1704, 0.2533, 0.1466, 0.2227, 0.1927, 0.1888, 0.2142, 0.217, 0.1466, 0.2227, 0.1224, 0.1877, 0.1698, 0.1558, 0.1927, 0.1888, 0.1966, 0.3685, 0.1718, 0.3485, 0.2152, 0.3005, 0.2359, 0.3182, 0.1718, 0.3485, 0.1464, 0.3237, 0.1933, 0.2791, 0.2152, 0.3005, 0.1464, 0.3237, 0.1208, 0.2938, 0.1704, 0.2533, 0.1933, 0.2791, 0.1208, 0.2938, 0.09572, 0.2588, 0.1466, 0.2227, 0.1704, 0.2533, 0.09572, 0.2588, 0.07153, 0.2198, 0.1224, 0.1877, 0.1466, 0.2227, 0.1483, 0.4362, 0.1169, 0.4104, 0.1718, 0.3485, 0.1966, 0.3685, 0.1169, 0.4104, 0.08661, 0.3781, 0.1464, 0.3237, 0.1718, 0.3485, 0.08661, 0.3781, 0.05855, 0.3396, 0.1208, 0.2938, 0.1464, 0.3237, 0.05855, 0.3396, 0.03382, 0.296, 0.09572, 0.2588, 0.1208, 0.2938, 0.03382, 0.296, 0.01322, 0.2492, 0.07153, 0.2198, 0.09572, 0.2588, 0.4711, 0.1517, 0.469, 0.1354, 0.5072, 0.1329, 0.5071, 0.1491, 0.469, 0.1354, 0.4665, 0.1162, 0.5073, 0.1137, 0.5072, 0.1329, 0.4665, 0.1162, 0.4637, 0.09312, 0.5075, 0.09067, 0.5073, 0.1137, 0.4637, 0.09312, 0.4603, 0.06505, 0.5077, 0.06272, 0.5075, 0.09067, 0.4603, 0.06505, 0.4566, 0.03097, 0.508, 0.02878, 0.5077, 0.06272, 0.4372, 0.1589, 0.4328, 0.1429, 0.469, 0.1354, 0.4711, 0.1517, 0.4328, 0.1429, 0.4277, 0.1238, 0.4665, 0.1162, 0.469, 0.1354, 0.4277, 0.1238, 0.4219, 0.1008, 0.4637, 0.09312, 0.4665, 0.1162, 0.4219, 0.1008, 0.4151, 0.07281, 0.4603, 0.06505, 0.4637, 0.09312, 0.4151, 0.07281, 0.4073, 0.03874, 0.4566, 0.03097, 0.4603, 0.06505, 0.4042, 0.1711, 0.3974, 0.1552, 0.4328, 0.1429, 0.4372, 0.1589, 0.3974, 0.1552, 0.3897, 0.1363, 0.4277, 0.1238, 0.4328, 0.1429, 0.3897, 0.1363, 0.3809, 0.1135, 0.4219, 0.1008, 0.4277, 0.1238, 0.3809, 0.1135, 0.3708, 0.08579, 0.4151, 0.07281, 0.4219, 0.1008, 0.3708, 0.08579, 0.359, 0.0522, 0.4073, 0.03874, 0.4151, 0.07281, 0.371, 0.1881, 0.3619, 0.1725, 0.3974, 0.1552, 0.4042, 0.1711, 0.3619, 0.1725, 0.3517, 0.1539, 0.3897, 0.1363, 0.3974, 0.1552, 0.3517, 0.1539, 0.3401, 0.1315, 0.3809, 0.1135, 0.3897, 0.1363, 0.3401, 0.1315, 0.3268, 0.1044, 0.3708, 0.08579, 0.3809, 0.1135, 0.3268, 0.1044, 0.3116, 0.07181, 0.359, 0.0522, 0.3708, 0.08579, 0.3366, 0.2117, 0.3251, 0.1961, 0.3619, 0.1725, 0.371, 0.1881, 0.3251, 0.1961, 0.3123, 0.1777, 0.3517, 0.1539, 0.3619, 0.1725, 0.3123, 0.1777, 0.298, 0.1555, 0.3401, 0.1315, 0.3517, 0.1539, 0.298, 0.1555, 0.2819, 0.1288, 0.3268, 0.1044, 0.3401, 0.1315, 0.2819, 0.1288, 0.2636, 0.09693, 0.3116, 0.07181, 0.3268, 0.1044, 0.6102, 0.2364, 0.6134, 0.2322, 0.6385, 0.2543, 0.6344, 0.2582, 0.6134, 0.2322, 0.6193, 0.224, 0.6462, 0.2465, 0.6385, 0.2543, 0.6193, 0.224, 0.6265, 0.2134, 0.6556, 0.2364, 0.6462, 0.2465, 0.6265, 0.2134, 0.6341, 0.2018, 0.6654, 0.2251, 0.6556, 0.2364, 0.6341, 0.2018, 0.642, 0.1888, 0.6759, 0.2122, 0.6654, 0.2251, 0.5857, 0.2207, 0.588, 0.2163, 0.6134, 0.2322, 0.6102, 0.2364, 0.588, 0.2163, 0.5924, 0.2077, 0.6193, 0.224, 0.6134, 0.2322, 0.5924, 0.2077, 0.5978, 0.1967, 0.6265, 0.2134, 0.6193, 0.224, 0.5978, 0.1967, 0.6034, 0.1847, 0.6341, 0.2018, 0.6265, 0.2134, 0.6034, 0.1847, 0.6093, 0.1717, 0.642, 0.1888, 0.6341, 0.2018, 0.5604, 0.2096, 0.562, 0.2051, 0.588, 0.2163, 0.5857, 0.2207, 0.562, 0.2051, 0.565, 0.1963, 0.5924, 0.2077, 0.588, 0.2163, 0.565, 0.1963, 0.5686, 0.1852, 0.5978, 0.1967, 0.5924, 0.2077, 0.5686, 0.1852, 0.5724, 0.1731, 0.6034, 0.1847, 0.5978, 0.1967, 0.5724, 0.1731, 0.5766, 0.1598, 0.6093, 0.1717, 0.6034, 0.1847, 0.5344, 0.2029, 0.5352, 0.1983, 0.562, 0.2051, 0.5604, 0.2096, 0.5352, 0.1983, 0.5367, 0.1893, 0.565, 0.1963, 0.562, 0.2051, 0.5367, 0.1893, 0.5386, 0.1781, 0.5686, 0.1852, 0.565, 0.1963, 0.5386, 0.1781, 0.5407, 0.1657, 0.5724, 0.1731, 0.5686, 0.1852, 0.5407, 0.1657, 0.5429, 0.1521, 0.5766, 0.1598, 0.5724, 0.1731, 0.5069, 0.2005, 0.5069, 0.1959, 0.5352, 0.1983, 0.5344, 0.2029, 0.5069, 0.1959, 0.5069, 0.187, 0.5367, 0.1893, 0.5352, 0.1983, 0.5069, 0.187, 0.5069, 0.1756, 0.5386, 0.1781, 0.5367, 0.1893, 0.5069, 0.1756, 0.507, 0.1631, 0.5407, 0.1657, 0.5386, 0.1781, 0.507, 0.1631, 0.5071, 0.1491, 0.5429, 0.1521, 0.5407, 0.1657, 0.724, 0.4205, 0.7333, 0.4156, 0.7607, 0.4743, 0.7506, 0.4779, 0.7333, 0.4156, 0.7509, 0.4063, 0.7808, 0.4678, 0.7607, 0.4743, 0.7509, 0.4063, 0.7721, 0.394, 0.8069, 0.4583, 0.7808, 0.4678, 0.7721, 0.394, 0.7938, 0.3799, 0.8354, 0.4454, 0.8069, 0.4583, 0.7938, 0.3799, 0.8157, 0.3633, 0.865, 0.4271, 0.8354, 0.4454, 0.6945, 0.3685, 0.7036, 0.3641, 0.7333, 0.4156, 0.724, 0.4205, 0.7036, 0.3641, 0.7202, 0.355, 0.7509, 0.4063, 0.7333, 0.4156, 0.7202, 0.355, 0.7392, 0.3431, 0.7721, 0.394, 0.7509, 0.4063, 0.7392, 0.3431, 0.7578, 0.3299, 0.7938, 0.3799, 0.7721, 0.394, 0.7578, 0.3299, 0.7762, 0.3151, 0.8157, 0.3633, 0.7938, 0.3799, 0.6766, 0.3207, 0.6835, 0.3173, 0.7036, 0.3641, 0.6945, 0.3685, 0.6835, 0.3173, 0.6961, 0.3102, 0.7202, 0.355, 0.7036, 0.3641, 0.6961, 0.3102, 0.7111, 0.3002, 0.7392, 0.3431, 0.7202, 0.355, 0.7111, 0.3002, 0.7262, 0.2886, 0.7578, 0.3299, 0.7392, 0.3431, 0.7262, 0.2886, 0.7416, 0.2754, 0.7762, 0.3151, 0.7578, 0.3299, 0.657, 0.2862, 0.6622, 0.2825, 0.6835, 0.3173, 0.6766, 0.3207, 0.6622, 0.2825, 0.6721, 0.2752, 0.6961, 0.3102, 0.6835, 0.3173, 0.6721, 0.2752, 0.684, 0.2653, 0.7111, 0.3002, 0.6961, 0.3102, 0.684, 0.2653, 0.6964, 0.2542, 0.7262, 0.2886, 0.7111, 0.3002, 0.6964, 0.2542, 0.7092, 0.2415, 0.7416, 0.2754, 0.7262, 0.2886, 0.6344, 0.2582, 0.6385, 0.2543, 0.6622, 0.2825, 0.657, 0.2862, 0.6385, 0.2543, 0.6462, 0.2465, 0.6721, 0.2752, 0.6622, 0.2825, 0.6462, 0.2465, 0.6556, 0.2364, 0.684, 0.2653, 0.6721, 0.2752, 0.6556, 0.2364, 0.6654, 0.2251, 0.6964, 0.2542, 0.684, 0.2653, 0.6654, 0.2251, 0.6759, 0.2122, 0.7092, 0.2415, 0.6964, 0.2542, 0.356, 0.2864, 0.3507, 0.2828, 0.3745, 0.2542, 0.3786, 0.2581, 0.3507, 0.2828, 0.3407, 0.2754, 0.3667, 0.2464, 0.3745, 0.2542, 0.3407, 0.2754, 0.3285, 0.2655, 0.3572, 0.2362, 0.3667, 0.2464, 0.3285, 0.2655, 0.3159, 0.2543, 0.3472, 0.2247, 0.3572, 0.2362, 0.3159, 0.2543, 0.3028, 0.2415, 0.3366, 0.2117, 0.3472, 0.2247, 0.3366, 0.3212, 0.3297, 0.318, 0.3507, 0.2828, 0.356, 0.2864, 0.3297, 0.318, 0.3168, 0.3109, 0.3407, 0.2754, 0.3507, 0.2828, 0.3168, 0.3109, 0.3015, 0.301, 0.3285, 0.2655, 0.3407, 0.2754, 0.3015, 0.301, 0.2859, 0.2894, 0.3159, 0.2543, 0.3285, 0.2655, 0.2859, 0.2894, 0.2701, 0.2762, 0.3028, 0.2415, 0.3159, 0.2543, 0.3192, 0.3694, 0.3102, 0.3653, 0.3297, 0.318, 0.3366, 0.3212, 0.3102, 0.3653, 0.2933, 0.3569, 0.3168, 0.3109, 0.3297, 0.318, 0.2933, 0.3569, 0.274, 0.3457, 0.3015, 0.301, 0.3168, 0.3109, 0.274, 0.3457, 0.2549, 0.3329, 0.2859, 0.2894, 0.3015, 0.301, 0.2549, 0.3329, 0.2359, 0.3182, 0.2701, 0.2762, 0.2859, 0.2894, 0.2922, 0.4229, 0.2825, 0.4185, 0.3102, 0.3653, 0.3192, 0.3694, 0.2825, 0.4185, 0.2643, 0.4098, 0.2933, 0.3569, 0.3102, 0.3653, 0.2643, 0.4098, 0.2423, 0.3983, 0.274, 0.3457, 0.2933, 0.3569, 0.2423, 0.3983, 0.2197, 0.3847, 0.2549, 0.3329, 0.274, 0.3457, 0.2197, 0.3847, 0.1966, 0.3685, 0.2359, 0.3182, 0.2549, 0.3329, 0.268, 0.4825, 0.2575, 0.4795, 0.2825, 0.4185, 0.2922, 0.4229, 0.2575, 0.4795, 0.2368, 0.4738, 0.2643, 0.4098, 0.2825, 0.4185, 0.2368, 0.4738, 0.2096, 0.4654, 0.2423, 0.3983, 0.2643, 0.4098, 0.2096, 0.4654, 0.1797, 0.4536, 0.2197, 0.3847, 0.2423, 0.3983, 0.1797, 0.4536, 0.1483, 0.4362, 0.1966, 0.3685, 0.2197, 0.3847, 0.4793, 0.2027, 0.4785, 0.1981, 0.5069, 0.1959, 0.5069, 0.2005, 0.4785, 0.1981, 0.477, 0.1891, 0.5069, 0.187, 0.5069, 0.1959, 0.477, 0.1891, 0.4752, 0.1778, 0.5069, 0.1756, 0.5069, 0.187, 0.4752, 0.1778, 0.4732, 0.1654, 0.507, 0.1631, 0.5069, 0.1756, 0.4732, 0.1654, 0.4711, 0.1517, 0.5071, 0.1491, 0.507, 0.1631, 0.4531, 0.2094, 0.4515, 0.2048, 0.4785, 0.1981, 0.4793, 0.2027, 0.4515, 0.2048, 0.4485, 0.1959, 0.477, 0.1891, 0.4785, 0.1981, 0.4485, 0.1959, 0.4449, 0.1846, 0.4752, 0.1778, 0.477, 0.1891, 0.4449, 0.1846, 0.4411, 0.1723, 0.4732, 0.1654, 0.4752, 0.1778, 0.4411, 0.1723, 0.4372, 0.1589, 0.4711, 0.1517, 0.4732, 0.1654, 0.4276, 0.2204, 0.4253, 0.2159, 0.4515, 0.2048, 0.4531, 0.2094, 0.4253, 0.2159, 0.4209, 0.2073, 0.4485, 0.1959, 0.4515, 0.2048, 0.4209, 0.2073, 0.4156, 0.1964, 0.4449, 0.1846, 0.4485, 0.1959, 0.4156, 0.1964, 0.41, 0.1843, 0.4411, 0.1723, 0.4449, 0.1846, 0.41, 0.1843, 0.4042, 0.1711, 0.4372, 0.1589, 0.4411, 0.1723, 0.4029, 0.2362, 0.3998, 0.232, 0.4253, 0.2159, 0.4276, 0.2204, 0.3998, 0.232, 0.3938, 0.2237, 0.4209, 0.2073, 0.4253, 0.2159, 0.3938, 0.2237, 0.3866, 0.213, 0.4156, 0.1964, 0.4209, 0.2073, 0.3866, 0.213, 0.379, 0.2012, 0.41, 0.1843, 0.4156, 0.1964, 0.379, 0.2012, 0.371, 0.1881, 0.4042, 0.1711, 0.41, 0.1843, 0.3786, 0.2581, 0.3745, 0.2542, 0.3998, 0.232, 0.4029, 0.2362, 0.3745, 0.2542, 0.3667, 0.2464, 0.3938, 0.2237, 0.3998, 0.232, 0.3667, 0.2464, 0.3572, 0.2362, 0.3866, 0.213, 0.3938, 0.2237, 0.3572, 0.2362, 0.3472, 0.2247, 0.379, 0.2012, 0.3866, 0.213, 0.3472, 0.2247, 0.3366, 0.2117, 0.371, 0.1881, 0.379, 0.2012, 0.5632, 0.6401, 0.5626, 0.6529, 0.5541, 0.6524, 0.5541, 0.6395, 0.5626, 0.6529, 0.5639, 0.6663, 0.5541, 0.6657, 0.5541, 0.6524, 0.5639, 0.6663, 0.5663, 0.6891, 0.5541, 0.6883, 0.5541, 0.6657, 0.5663, 0.6891, 0.5681, 0.7262, 0.554, 0.726, 0.5541, 0.6883, 0.5681, 0.7262, 0.5689, 0.7782, 0.554, 0.7793, 0.554, 0.726, 0.5702, 0.6411, 0.5691, 0.654, 0.5626, 0.6529, 0.5632, 0.6401, 0.5691, 0.654, 0.5713, 0.6681, 0.5639, 0.6663, 0.5626, 0.6529, 0.5713, 0.6681, 0.5747, 0.6914, 0.5663, 0.6891, 0.5639, 0.6663, 0.5747, 0.6914, 0.5769, 0.7271, 0.5681, 0.7262, 0.5663, 0.6891, 0.5769, 0.7271, 0.5782, 0.7754, 0.5689, 0.7782, 0.5681, 0.7262, 0.577, 0.6423, 0.5757, 0.6558, 0.5691, 0.654, 0.5702, 0.6411, 0.5757, 0.6558, 0.5779, 0.6713, 0.5713, 0.6681, 0.5691, 0.654, 0.5779, 0.6713, 0.5812, 0.6947, 0.5747, 0.6914, 0.5713, 0.6681, 0.5812, 0.6947, 0.5835, 0.7282, 0.5769, 0.7271, 0.5747, 0.6914, 0.5835, 0.7282, 0.5848, 0.7722, 0.5782, 0.7754, 0.5769, 0.7271, 0.5865, 0.6441, 0.5854, 0.6577, 0.5757, 0.6558, 0.577, 0.6423, 0.5854, 0.6577, 0.5872, 0.6741, 0.5779, 0.6713, 0.5757, 0.6558, 0.5872, 0.6741, 0.5902, 0.6973, 0.5812, 0.6947, 0.5779, 0.6713, 0.5902, 0.6973, 0.5925, 0.729, 0.5835, 0.7282, 0.5812, 0.6947, 0.5925, 0.729, 0.5939, 0.7694, 0.5848, 0.7722, 0.5835, 0.7282, 0.6016, 0.646, 0.6009, 0.6584, 0.5854, 0.6577, 0.5865, 0.6441, 0.6009, 0.6584, 0.6023, 0.6743, 0.5872, 0.6741, 0.5854, 0.6577, 0.6023, 0.6743, 0.605, 0.6974, 0.5902, 0.6973, 0.5872, 0.6741, 0.605, 0.6974, 0.6073, 0.7287, 0.5925, 0.729, 0.5902, 0.6973, 0.6073, 0.7287, 0.6087, 0.7678, 0.5939, 0.7694, 0.5925, 0.729, 0.5218, 0.644, 0.5228, 0.6576, 0.5073, 0.6582, 0.5066, 0.6458, 0.5228, 0.6576, 0.521, 0.6741, 0.5059, 0.6742, 0.5073, 0.6582, 0.521, 0.6741, 0.5179, 0.6972, 0.5032, 0.6973, 0.5059, 0.6742, 0.5179, 0.6972, 0.5155, 0.7289, 0.5008, 0.7286, 0.5032, 0.6973, 0.5155, 0.7289, 0.514, 0.7693, 0.4992, 0.7676, 0.5008, 0.7286, 0.5313, 0.6423, 0.5325, 0.6557, 0.5228, 0.6576, 0.5218, 0.644, 0.5325, 0.6557, 0.5303, 0.6713, 0.521, 0.6741, 0.5228, 0.6576, 0.5303, 0.6713, 0.527, 0.6946, 0.5179, 0.6972, 0.521, 0.6741, 0.527, 0.6946, 0.5246, 0.7281, 0.5155, 0.7289, 0.5179, 0.6972, 0.5246, 0.7281, 0.5231, 0.7721, 0.514, 0.7693, 0.5155, 0.7289, 0.5381, 0.641, 0.5391, 0.654, 0.5325, 0.6557, 0.5313, 0.6423, 0.5391, 0.654, 0.5369, 0.6681, 0.5303, 0.6713, 0.5325, 0.6557, 0.5369, 0.6681, 0.5335, 0.6913, 0.527, 0.6946, 0.5303, 0.6713, 0.5335, 0.6913, 0.5311, 0.727, 0.5246, 0.7281, 0.527, 0.6946, 0.5311, 0.727, 0.5298, 0.7754, 0.5231, 0.7721, 0.5246, 0.7281, 0.5451, 0.6401, 0.5457, 0.6529, 0.5391, 0.654, 0.5381, 0.641, 0.5457, 0.6529, 0.5443, 0.6662, 0.5369, 0.6681, 0.5391, 0.654, 0.5443, 0.6662, 0.5418, 0.689, 0.5335, 0.6913, 0.5369, 0.6681, 0.5418, 0.689, 0.54, 0.7262, 0.5311, 0.727, 0.5335, 0.6913, 0.54, 0.7262, 0.539, 0.7781, 0.5298, 0.7754, 0.5311, 0.727, 0.5541, 0.6395, 0.5541, 0.6524, 0.5457, 0.6529, 0.5451, 0.6401, 0.5541, 0.6524, 0.5541, 0.6657, 0.5443, 0.6662, 0.5457, 0.6529, 0.5541, 0.6657, 0.5541, 0.6883, 0.5418, 0.689, 0.5443, 0.6662, 0.5541, 0.6883, 0.554, 0.726, 0.54, 0.7262, 0.5418, 0.689, 0.554, 0.726, 0.554, 0.7793, 0.539, 0.7781, 0.54, 0.7262, 0.57, 0.4958, 0.5684, 0.5402, 0.5543, 0.539, 0.5543, 0.493, 0.5684, 0.5402, 0.5673, 0.5751, 0.5542, 0.5744, 0.5543, 0.539, 0.5673, 0.5751, 0.5659, 0.6019, 0.5542, 0.6014, 0.5542, 0.5744, 0.5659, 0.6019, 0.5646, 0.6229, 0.5542, 0.6223, 0.5542, 0.6014, 0.5646, 0.6229, 0.5632, 0.6401, 0.5541, 0.6395, 0.5542, 0.6223, 0.5793, 0.5022, 0.5772, 0.5431, 0.5684, 0.5402, 0.57, 0.4958, 0.5772, 0.5431, 0.576, 0.5763, 0.5673, 0.5751, 0.5684, 0.5402, 0.576, 0.5763, 0.5743, 0.6028, 0.5659, 0.6019, 0.5673, 0.5751, 0.5743, 0.6028, 0.5724, 0.6239, 0.5646, 0.6229, 0.5659, 0.6019, 0.5724, 0.6239, 0.5702, 0.6411, 0.5632, 0.6401, 0.5646, 0.6229, 0.5856, 0.5097, 0.5838, 0.5465, 0.5772, 0.5431, 0.5793, 0.5022, 0.5838, 0.5465, 0.5831, 0.578, 0.576, 0.5763, 0.5772, 0.5431, 0.5831, 0.578, 0.5818, 0.604, 0.5743, 0.6028, 0.576, 0.5763, 0.5818, 0.604, 0.5798, 0.6252, 0.5724, 0.6239, 0.5743, 0.6028, 0.5798, 0.6252, 0.577, 0.6423, 0.5702, 0.6411, 0.5724, 0.6239, 0.5945, 0.5161, 0.593, 0.5498, 0.5838, 0.5465, 0.5856, 0.5097, 0.593, 0.5498, 0.5926, 0.5797, 0.5831, 0.578, 0.5838, 0.5465, 0.5926, 0.5797, 0.5915, 0.6055, 0.5818, 0.604, 0.5831, 0.578, 0.5915, 0.6055, 0.5893, 0.627, 0.5798, 0.6252, 0.5818, 0.604, 0.5893, 0.627, 0.5865, 0.6441, 0.577, 0.6423, 0.5798, 0.6252, 0.6094, 0.5193, 0.6083, 0.5514, 0.593, 0.5498, 0.5945, 0.5161, 0.6083, 0.5514, 0.608, 0.5808, 0.5926, 0.5797, 0.593, 0.5498, 0.608, 0.5808, 0.6068, 0.6071, 0.5915, 0.6055, 0.5926, 0.5797, 0.6068, 0.6071, 0.6043, 0.6292, 0.5893, 0.627, 0.5915, 0.6055, 0.6043, 0.6292, 0.6016, 0.646, 0.5865, 0.6441, 0.5893, 0.627, 0.5141, 0.516, 0.5155, 0.5497, 0.5003, 0.5513, 0.4992, 0.5191, 0.5155, 0.5497, 0.5159, 0.5795, 0.5005, 0.5806, 0.5003, 0.5513, 0.5159, 0.5795, 0.5169, 0.6054, 0.5016, 0.6069, 0.5005, 0.5806, 0.5169, 0.6054, 0.519, 0.6269, 0.504, 0.6291, 0.5016, 0.6069, 0.519, 0.6269, 0.5218, 0.644, 0.5066, 0.6458, 0.504, 0.6291, 0.523, 0.5096, 0.5248, 0.5465, 0.5155, 0.5497, 0.5141, 0.516, 0.5248, 0.5465, 0.5254, 0.5779, 0.5159, 0.5795, 0.5155, 0.5497, 0.5254, 0.5779, 0.5266, 0.6039, 0.5169, 0.6054, 0.5159, 0.5795, 0.5266, 0.6039, 0.5286, 0.6251, 0.519, 0.6269, 0.5169, 0.6054, 0.5286, 0.6251, 0.5313, 0.6423, 0.5218, 0.644, 0.519, 0.6269, 0.5294, 0.5021, 0.5313, 0.543, 0.5248, 0.5465, 0.523, 0.5096, 0.5313, 0.543, 0.5324, 0.5763, 0.5254, 0.5779, 0.5248, 0.5465, 0.5324, 0.5763, 0.5341, 0.6028, 0.5266, 0.6039, 0.5254, 0.5779, 0.5341, 0.6028, 0.5359, 0.6238, 0.5286, 0.6251, 0.5266, 0.6039, 0.5359, 0.6238, 0.5381, 0.641, 0.5313, 0.6423, 0.5286, 0.6251, 0.5387, 0.4957, 0.5402, 0.5402, 0.5313, 0.543, 0.5294, 0.5021, 0.5402, 0.5402, 0.5412, 0.575, 0.5324, 0.5763, 0.5313, 0.543, 0.5412, 0.575, 0.5425, 0.6019, 0.5341, 0.6028, 0.5324, 0.5763, 0.5425, 0.6019, 0.5438, 0.6228, 0.5359, 0.6238, 0.5341, 0.6028, 0.5438, 0.6228, 0.5451, 0.6401, 0.5381, 0.641, 0.5359, 0.6238, 0.5543, 0.493, 0.5543, 0.539, 0.5402, 0.5402, 0.5387, 0.4957, 0.5543, 0.539, 0.5542, 0.5744, 0.5412, 0.575, 0.5402, 0.5402, 0.5542, 0.5744, 0.5542, 0.6014, 0.5425, 0.6019, 0.5412, 0.575, 0.5542, 0.6014, 0.5542, 0.6223, 0.5438, 0.6228, 0.5425, 0.6019, 0.5542, 0.6223, 0.5541, 0.6395, 0.5451, 0.6401, 0.5438, 0.6228, 0.4799, 0.5709, 0.4367, 0.5705, 0.4416, 0.5573, 0.4859, 0.5604, 0.4367, 0.5705, 0.3959, 0.5562, 0.4034, 0.54, 0.4416, 0.5573, 0.3959, 0.5562, 0.3589, 0.5381, 0.3673, 0.517, 0.4034, 0.54, 0.3589, 0.5381, 0.3228, 0.5256, 0.3274, 0.5001, 0.3673, 0.517, 0.3228, 0.5256, 0.2688, 0.5219, 0.2696, 0.493, 0.3274, 0.5001, 0.4701, 0.5803, 0.4306, 0.581, 0.4367, 0.5705, 0.4799, 0.5709, 0.4306, 0.581, 0.3927, 0.5693, 0.3959, 0.5562, 0.4367, 0.5705, 0.3927, 0.5693, 0.3571, 0.554, 0.3589, 0.5381, 0.3959, 0.5562, 0.3571, 0.554, 0.3231, 0.5442, 0.3228, 0.5256, 0.3589, 0.5381, 0.3231, 0.5442, 0.2735, 0.5451, 0.2688, 0.5219, 0.3228, 0.5256, 0.4583, 0.5917, 0.4249, 0.5914, 0.4306, 0.581, 0.4701, 0.5803, 0.4249, 0.5914, 0.3924, 0.5813, 0.3927, 0.5693, 0.4306, 0.581, 0.3924, 0.5813, 0.3595, 0.5686, 0.3571, 0.554, 0.3927, 0.5693, 0.3595, 0.5686, 0.3263, 0.5616, 0.3231, 0.5442, 0.3571, 0.554, 0.3263, 0.5616, 0.281, 0.5662, 0.2735, 0.5451, 0.3231, 0.5442, 0.4487, 0.6039, 0.4212, 0.6023, 0.4249, 0.5914, 0.4583, 0.5917, 0.4212, 0.6023, 0.3934, 0.5953, 0.3924, 0.5813, 0.4249, 0.5914, 0.3934, 0.5953, 0.3633, 0.5869, 0.3595, 0.5686, 0.3924, 0.5813, 0.3633, 0.5869, 0.3308, 0.5829, 0.3263, 0.5616, 0.3595, 0.5686, 0.3308, 0.5829, 0.2885, 0.5879, 0.281, 0.5662, 0.3263, 0.5616, 0.4448, 0.6155, 0.4201, 0.6155, 0.4212, 0.6023, 0.4487, 0.6039, 0.4201, 0.6155, 0.3939, 0.6155, 0.3934, 0.5953, 0.4212, 0.6023, 0.3939, 0.6155, 0.3646, 0.6155, 0.3633, 0.5869, 0.3934, 0.5953, 0.3646, 0.6155, 0.3329, 0.6155, 0.3308, 0.5829, 0.3633, 0.5869, 0.3329, 0.6155, 0.2927, 0.6155, 0.2885, 0.5879, 0.3308, 0.5829, 0.4487, 0.6271, 0.4212, 0.6287, 0.4201, 0.6155, 0.4448, 0.6155, 0.4212, 0.6287, 0.3934, 0.6356, 0.3939, 0.6155, 0.4201, 0.6155, 0.3934, 0.6356, 0.3633, 0.644, 0.3646, 0.6155, 0.3939, 0.6155, 0.3633, 0.644, 0.3308, 0.648, 0.3329, 0.6155, 0.3646, 0.6155, 0.3308, 0.648, 0.2885, 0.643, 0.2927, 0.6155, 0.3329, 0.6155, 0.4583, 0.6393, 0.4249, 0.6396, 0.4212, 0.6287, 0.4487, 0.6271, 0.4249, 0.6396, 0.3924, 0.6496, 0.3934, 0.6356, 0.4212, 0.6287, 0.3924, 0.6496, 0.3595, 0.6623, 0.3633, 0.644, 0.3934, 0.6356, 0.3595, 0.6623, 0.3263, 0.6693, 0.3308, 0.648, 0.3633, 0.644, 0.3263, 0.6693, 0.281, 0.6648, 0.2885, 0.643, 0.3308, 0.648, 0.47, 0.6507, 0.4306, 0.6499, 0.4249, 0.6396, 0.4583, 0.6393, 0.4306, 0.6499, 0.3926, 0.6616, 0.3924, 0.6496, 0.4249, 0.6396, 0.3926, 0.6616, 0.3571, 0.6769, 0.3595, 0.6623, 0.3924, 0.6496, 0.3571, 0.6769, 0.3231, 0.6867, 0.3263, 0.6693, 0.3595, 0.6623, 0.3231, 0.6867, 0.2735, 0.6858, 0.281, 0.6648, 0.3263, 0.6693, 0.4798, 0.6601, 0.4367, 0.6605, 0.4306, 0.6499, 0.47, 0.6507, 0.4367, 0.6605, 0.3959, 0.6747, 0.3926, 0.6616, 0.4306, 0.6499, 0.3959, 0.6747, 0.3589, 0.6928, 0.3571, 0.6769, 0.3926, 0.6616, 0.3589, 0.6928, 0.3228, 0.7053, 0.3231, 0.6867, 0.3571, 0.6769, 0.3228, 0.7053, 0.2688, 0.709, 0.2735, 0.6858, 0.3231, 0.6867, 0.4858, 0.6706, 0.4415, 0.6737, 0.4367, 0.6605, 0.4798, 0.6601, 0.4415, 0.6737, 0.4034, 0.691, 0.3959, 0.6747, 0.4367, 0.6605, 0.4034, 0.691, 0.3673, 0.7139, 0.3589, 0.6928, 0.3959, 0.6747, 0.3673, 0.7139, 0.3274, 0.7309, 0.3228, 0.7053, 0.3589, 0.6928, 0.3274, 0.7309, 0.2696, 0.7379, 0.2688, 0.709, 0.3228, 0.7053, 0.4855, 0.5872, 0.4899, 0.5773, 0.4978, 0.5758, 0.4928, 0.5871, 0.4899, 0.5773, 0.4916, 0.5719, 0.4991, 0.5681, 0.4978, 0.5758, 0.4916, 0.5719, 0.4912, 0.5703, 0.4992, 0.5656, 0.4991, 0.5681, 0.4912, 0.5703, 0.4881, 0.5702, 0.4956, 0.5634, 0.4992, 0.5656, 0.4881, 0.5702, 0.4799, 0.5709, 0.4859, 0.5604, 0.4956, 0.5634, 0.4781, 0.5923, 0.4812, 0.5837, 0.4899, 0.5773, 0.4855, 0.5872, 0.4812, 0.5837, 0.4826, 0.579, 0.4916, 0.5719, 0.4899, 0.5773, 0.4826, 0.579, 0.4816, 0.5776, 0.4912, 0.5703, 0.4916, 0.5719, 0.4816, 0.5776, 0.4778, 0.5782, 0.4881, 0.5702, 0.4912, 0.5703, 0.4778, 0.5782, 0.4701, 0.5803, 0.4799, 0.5709, 0.4881, 0.5702, 0.4717, 0.6004, 0.4723, 0.5931, 0.4812, 0.5837, 0.4781, 0.5923, 0.4723, 0.5931, 0.4724, 0.5896, 0.4826, 0.579, 0.4812, 0.5837, 0.4724, 0.5896, 0.4705, 0.5888, 0.4816, 0.5776, 0.4826, 0.579, 0.4705, 0.5888, 0.4659, 0.5897, 0.4778, 0.5782, 0.4816, 0.5776, 0.4659, 0.5897, 0.4583, 0.5917, 0.4701, 0.5803, 0.4778, 0.5782, 0.4684, 0.6095, 0.4652, 0.6043, 0.4723, 0.5931, 0.4717, 0.6004, 0.4652, 0.6043, 0.4638, 0.6022, 0.4724, 0.5896, 0.4723, 0.5931, 0.4638, 0.6022, 0.4611, 0.6021, 0.4705, 0.5888, 0.4724, 0.5896, 0.4611, 0.6021, 0.4557, 0.603, 0.4659, 0.5897, 0.4705, 0.5888, 0.4557, 0.603, 0.4487, 0.6039, 0.4583, 0.5917, 0.4659, 0.5897, 0.4684, 0.6155, 0.4627, 0.6155, 0.4652, 0.6043, 0.4684, 0.6095, 0.4627, 0.6155, 0.4604, 0.6155, 0.4638, 0.6022, 0.4652, 0.6043, 0.4604, 0.6155, 0.4569, 0.6155, 0.4611, 0.6021, 0.4638, 0.6022, 0.4569, 0.6155, 0.4514, 0.6155, 0.4557, 0.603, 0.4611, 0.6021, 0.4514, 0.6155, 0.4448, 0.6155, 0.4487, 0.6039, 0.4557, 0.603, 0.4684, 0.6215, 0.4652, 0.6267, 0.4627, 0.6155, 0.4684, 0.6155, 0.4652, 0.6267, 0.4638, 0.6288, 0.4604, 0.6155, 0.4627, 0.6155, 0.4638, 0.6288, 0.4611, 0.6289, 0.4569, 0.6155, 0.4604, 0.6155, 0.4611, 0.6289, 0.4557, 0.628, 0.4514, 0.6155, 0.4569, 0.6155, 0.4557, 0.628, 0.4487, 0.6271, 0.4448, 0.6155, 0.4514, 0.6155, 0.4717, 0.6306, 0.4723, 0.6379, 0.4652, 0.6267, 0.4684, 0.6215, 0.4723, 0.6379, 0.4724, 0.6414, 0.4638, 0.6288, 0.4652, 0.6267, 0.4724, 0.6414, 0.4705, 0.6422, 0.4611, 0.6289, 0.4638, 0.6288, 0.4705, 0.6422, 0.4658, 0.6413, 0.4557, 0.628, 0.4611, 0.6289, 0.4658, 0.6413, 0.4583, 0.6393, 0.4487, 0.6271, 0.4557, 0.628, 0.4781, 0.6387, 0.4812, 0.6473, 0.4723, 0.6379, 0.4717, 0.6306, 0.4812, 0.6473, 0.4825, 0.652, 0.4724, 0.6414, 0.4723, 0.6379, 0.4825, 0.652, 0.4816, 0.6534, 0.4705, 0.6422, 0.4724, 0.6414, 0.4816, 0.6534, 0.4777, 0.6528, 0.4658, 0.6413, 0.4705, 0.6422, 0.4777, 0.6528, 0.47, 0.6507, 0.4583, 0.6393, 0.4658, 0.6413, 0.4854, 0.6438, 0.4898, 0.6537, 0.4812, 0.6473, 0.4781, 0.6387, 0.4898, 0.6537, 0.4915, 0.6591, 0.4825, 0.652, 0.4812, 0.6473, 0.4915, 0.6591, 0.4911, 0.6607, 0.4816, 0.6534, 0.4825, 0.652, 0.4911, 0.6607, 0.4881, 0.6608, 0.4777, 0.6528, 0.4816, 0.6534, 0.4881, 0.6608, 0.4798, 0.6601, 0.47, 0.6507, 0.4777, 0.6528, 0.4927, 0.6439, 0.4977, 0.6552, 0.4898, 0.6537, 0.4854, 0.6438, 0.4977, 0.6552, 0.499, 0.6629, 0.4915, 0.6591, 0.4898, 0.6537, 0.499, 0.6629, 0.4991, 0.6654, 0.4911, 0.6607, 0.4915, 0.6591, 0.4991, 0.6654, 0.4955, 0.6676, 0.4881, 0.6608, 0.4911, 0.6607, 0.4955, 0.6676, 0.4858, 0.6706, 0.4798, 0.6601, 0.4881, 0.6608, 0.1201, 0.6201, 0.1106, 0.6321, 0.1041, 0.6282, 0.1119, 0.6144, 0.1106, 0.6321, 0.1006, 0.644, 0.09638, 0.6413, 0.1041, 0.6282, 0.1006, 0.644, 0.09661, 0.6491, 0.09321, 0.647, 0.09638, 0.6413, 0.09661, 0.6491, 0.09467, 0.6517, 0.09176, 0.6501, 0.09321, 0.647, 0.09467, 0.6517, 0.08701, 0.6648, 0.09176, 0.6501, 0.1271, 0.6268, 0.1159, 0.6367, 0.1106, 0.6321, 0.1201, 0.6201, 0.1159, 0.6367, 0.1041, 0.6472, 0.1006, 0.644, 0.1106, 0.6321, 0.1041, 0.6472, 0.0993, 0.6516, 0.09661, 0.6491, 0.1006, 0.644, 0.0993, 0.6516, 0.09706, 0.6537, 0.09467, 0.6517, 0.09661, 0.6491, 0.09706, 0.6537, 0.08701, 0.6648, 0.09467, 0.6517, 0.1328, 0.6344, 0.1199, 0.6424, 0.1159, 0.6367, 0.1271, 0.6268, 0.1199, 0.6424, 0.1068, 0.6509, 0.1041, 0.6472, 0.1159, 0.6367, 0.1068, 0.6509, 0.1015, 0.6543, 0.0993, 0.6516, 0.1041, 0.6472, 0.1015, 0.6543, 0.09899, 0.656, 0.09706, 0.6537, 0.0993, 0.6516, 0.09899, 0.656, 0.08701, 0.6648, 0.09706, 0.6537, 0.1375, 0.643, 0.1229, 0.6489, 0.1199, 0.6424, 0.1328, 0.6344, 0.1229, 0.6489, 0.1088, 0.655, 0.1068, 0.6509, 0.1199, 0.6424, 0.1088, 0.655, 0.1032, 0.6574, 0.1015, 0.6543, 0.1068, 0.6509, 0.1032, 0.6574, 0.1004, 0.6586, 0.09899, 0.656, 0.1015, 0.6543, 0.1004, 0.6586, 0.08701, 0.6648, 0.09899, 0.656, 0.1409, 0.6528, 0.1249, 0.6562, 0.1229, 0.6489, 0.1375, 0.643, 0.1249, 0.6562, 0.1101, 0.6595, 0.1088, 0.655, 0.1229, 0.6489, 0.1101, 0.6595, 0.1043, 0.6608, 0.1032, 0.6574, 0.1088, 0.655, 0.1043, 0.6608, 0.1013, 0.6615, 0.1004, 0.6586, 0.1032, 0.6574, 0.1013, 0.6615, 0.08701, 0.6648, 0.1004, 0.6586, 0.07876, 0.6084, 0.07878, 0.6205, 0.07266, 0.6199, 0.07204, 0.6098, 0.07878, 0.6205, 0.07508, 0.6348, 0.06781, 0.6335, 0.07266, 0.6199, 0.07508, 0.6348, 0.07442, 0.6444, 0.06567, 0.6457, 0.06781, 0.6335, 0.07442, 0.6444, 0.0755, 0.6501, 0.06938, 0.6533, 0.06567, 0.6457, 0.0755, 0.6501, 0.08701, 0.6648, 0.06938, 0.6533, 0.08632, 0.6082, 0.08502, 0.6211, 0.07878, 0.6205, 0.07876, 0.6084, 0.08502, 0.6211, 0.08126, 0.6358, 0.07508, 0.6348, 0.07878, 0.6205, 0.08126, 0.6358, 0.08031, 0.6442, 0.07442, 0.6444, 0.07508, 0.6348, 0.08031, 0.6442, 0.08046, 0.6488, 0.0755, 0.6501, 0.07442, 0.6444, 0.08046, 0.6488, 0.08701, 0.6648, 0.0755, 0.6501, 0.09441, 0.609, 0.09121, 0.6225, 0.08502, 0.6211, 0.08632, 0.6082, 0.09121, 0.6225, 0.0868, 0.6371, 0.08126, 0.6358, 0.08502, 0.6211, 0.0868, 0.6371, 0.08509, 0.6445, 0.08031, 0.6442, 0.08126, 0.6358, 0.08509, 0.6445, 0.08465, 0.6485, 0.08046, 0.6488, 0.08031, 0.6442, 0.08465, 0.6485, 0.08701, 0.6648, 0.08046, 0.6488, 0.1029, 0.6109, 0.09761, 0.6248, 0.09121, 0.6225, 0.09441, 0.609, 0.09761, 0.6248, 0.09177, 0.6389, 0.0868, 0.6371, 0.09121, 0.6225, 0.09177, 0.6389, 0.08929, 0.6455, 0.08509, 0.6445, 0.0868, 0.6371, 0.08929, 0.6455, 0.08841, 0.649, 0.08465, 0.6485, 0.08509, 0.6445, 0.08841, 0.649, 0.08701, 0.6648, 0.08465, 0.6485, 0.1119, 0.6144, 0.1041, 0.6282, 0.09761, 0.6248, 0.1029, 0.6109, 0.1041, 0.6282, 0.09638, 0.6413, 0.09177, 0.6389, 0.09761, 0.6248, 0.09638, 0.6413, 0.09321, 0.647, 0.08929, 0.6455, 0.09177, 0.6389, 0.09321, 0.647, 0.09176, 0.6501, 0.08841, 0.649, 0.08929, 0.6455, 0.09176, 0.6501, 0.08701, 0.6648, 0.08841, 0.649, 0.1232, 0.7059, 0.1131, 0.6955, 0.1175, 0.6899, 0.1299, 0.6992, 0.1131, 0.6955, 0.1022, 0.6855, 0.1053, 0.6815, 0.1175, 0.6899, 0.1022, 0.6855, 0.0973, 0.6807, 0.1001, 0.6778, 0.1053, 0.6815, 0.0973, 0.6807, 0.09511, 0.678, 0.0976, 0.6757, 0.1001, 0.6778, 0.09511, 0.678, 0.08701, 0.6648, 0.0976, 0.6757, 0.1162, 0.711, 0.1085, 0.7, 0.1131, 0.6955, 0.1232, 0.7059, 0.1085, 0.7, 0.09851, 0.6892, 0.1022, 0.6855, 0.1131, 0.6955, 0.09851, 0.6892, 0.09395, 0.6833, 0.0973, 0.6807, 0.1022, 0.6855, 0.09395, 0.6833, 0.09205, 0.68, 0.09511, 0.678, 0.0973, 0.6807, 0.09205, 0.68, 0.08701, 0.6648, 0.09511, 0.678, 0.1093, 0.7146, 0.1032, 0.7034, 0.1085, 0.7, 0.1162, 0.711, 0.1032, 0.7034, 0.09422, 0.6923, 0.09851, 0.6892, 0.1085, 0.7, 0.09422, 0.6923, 0.09005, 0.6856, 0.09395, 0.6833, 0.09851, 0.6892, 0.09005, 0.6856, 0.08825, 0.6816, 0.09205, 0.68, 0.09395, 0.6833, 0.08825, 0.6816, 0.08701, 0.6648, 0.09205, 0.68, 0.1025, 0.7172, 0.09801, 0.7064, 0.1032, 0.7034, 0.1093, 0.7146, 0.09801, 0.7064, 0.08932, 0.6956, 0.09422, 0.6923, 0.1032, 0.7034, 0.08932, 0.6956, 0.08489, 0.6879, 0.09005, 0.6856, 0.09422, 0.6923, 0.08489, 0.6879, 0.08346, 0.6826, 0.08825, 0.6816, 0.09005, 0.6856, 0.08346, 0.6826, 0.08701, 0.6648, 0.08825, 0.6816, 0.09597, 0.7184, 0.09289, 0.7092, 0.09801, 0.7064, 0.1025, 0.7172, 0.09289, 0.7092, 0.08371, 0.6996, 0.08932, 0.6956, 0.09801, 0.7064, 0.08371, 0.6996, 0.07701, 0.6904, 0.08489, 0.6879, 0.08932, 0.6956, 0.07701, 0.6904, 0.07688, 0.6825, 0.08346, 0.6826, 0.08489, 0.6879, 0.07688, 0.6825, 0.08701, 0.6648, 0.08346, 0.6826, 0.1419, 0.6631, 0.1263, 0.6637, 0.1249, 0.6562, 0.1409, 0.6528, 0.1263, 0.6637, 0.1109, 0.6641, 0.1101, 0.6595, 0.1249, 0.6562, 0.1109, 0.6641, 0.1047, 0.6644, 0.1043, 0.6608, 0.1101, 0.6595, 0.1047, 0.6644, 0.1017, 0.6644, 0.1013, 0.6615, 0.1043, 0.6608, 0.1017, 0.6644, 0.08701, 0.6648, 0.1013, 0.6615, 0.141, 0.6729, 0.1263, 0.6707, 0.1263, 0.6637, 0.1419, 0.6631, 0.1263, 0.6707, 0.1108, 0.6687, 0.1109, 0.6641, 0.1263, 0.6637, 0.1108, 0.6687, 0.1044, 0.6679, 0.1047, 0.6644, 0.1109, 0.6641, 0.1044, 0.6679, 0.1015, 0.6674, 0.1017, 0.6644, 0.1047, 0.6644, 0.1015, 0.6674, 0.08701, 0.6648, 0.1017, 0.6644, 0.1387, 0.6821, 0.1245, 0.6773, 0.1263, 0.6707, 0.141, 0.6729, 0.1245, 0.6773, 0.1097, 0.6732, 0.1108, 0.6687, 0.1263, 0.6707, 0.1097, 0.6732, 0.1037, 0.6713, 0.1044, 0.6679, 0.1108, 0.6687, 0.1037, 0.6713, 0.1008, 0.6703, 0.1015, 0.6674, 0.1044, 0.6679, 0.1008, 0.6703, 0.08701, 0.6648, 0.1015, 0.6674, 0.1351, 0.6908, 0.1216, 0.6837, 0.1245, 0.6773, 0.1387, 0.6821, 0.1216, 0.6837, 0.1079, 0.6774, 0.1097, 0.6732, 0.1245, 0.6773, 0.1079, 0.6774, 0.1023, 0.6745, 0.1037, 0.6713, 0.1097, 0.6732, 0.1023, 0.6745, 0.09951, 0.6731, 0.1008, 0.6703, 0.1037, 0.6713, 0.09951, 0.6731, 0.08701, 0.6648, 0.1008, 0.6703, 0.1299, 0.6992, 0.1175, 0.6899, 0.1216, 0.6837, 0.1351, 0.6908, 0.1175, 0.6899, 0.1053, 0.6815, 0.1079, 0.6774, 0.1216, 0.6837, 0.1053, 0.6815, 0.1001, 0.6778, 0.1023, 0.6745, 0.1079, 0.6774, 0.1001, 0.6778, 0.0976, 0.6757, 0.09951, 0.6731, 0.1023, 0.6745, 0.0976, 0.6757, 0.08701, 0.6648, 0.09951, 0.6731, 0.1882, 0.5161, 0.1828, 0.5249, 0.1529, 0.5109, 0.1562, 0.5011, 0.1828, 0.5249, 0.1716, 0.543, 0.146, 0.5307, 0.1529, 0.5109, 0.1716, 0.543, 0.1559, 0.5681, 0.1362, 0.558, 0.146, 0.5307, 0.1559, 0.5681, 0.1376, 0.5959, 0.1242, 0.5882, 0.1362, 0.558, 0.1376, 0.5959, 0.1201, 0.6201, 0.1119, 0.6144, 0.1242, 0.5882, 0.2154, 0.5366, 0.2083, 0.5442, 0.1828, 0.5249, 0.1882, 0.5161, 0.2083, 0.5442, 0.1934, 0.5599, 0.1716, 0.543, 0.1828, 0.5249, 0.1934, 0.5599, 0.1728, 0.5816, 0.1559, 0.5681, 0.1716, 0.543, 0.1728, 0.5816, 0.1489, 0.6058, 0.1376, 0.5959, 0.1559, 0.5681, 0.1489, 0.6058, 0.1271, 0.6268, 0.1201, 0.6201, 0.1376, 0.5959, 0.2377, 0.5622, 0.2291, 0.5682, 0.2083, 0.5442, 0.2154, 0.5366, 0.2291, 0.5682, 0.2113, 0.5808, 0.1934, 0.5599, 0.2083, 0.5442, 0.2113, 0.5808, 0.1865, 0.5981, 0.1728, 0.5816, 0.1934, 0.5599, 0.1865, 0.5981, 0.1582, 0.6176, 0.1489, 0.6058, 0.1728, 0.5816, 0.1582, 0.6176, 0.1328, 0.6344, 0.1271, 0.6268, 0.1489, 0.6058, 0.2542, 0.5923, 0.2447, 0.5965, 0.2291, 0.5682, 0.2377, 0.5622, 0.2447, 0.5965, 0.2249, 0.6051, 0.2113, 0.5808, 0.2291, 0.5682, 0.2249, 0.6051, 0.1973, 0.6173, 0.1865, 0.5981, 0.2113, 0.5808, 0.1973, 0.6173, 0.1658, 0.631, 0.1582, 0.6176, 0.1865, 0.5981, 0.1658, 0.631, 0.1375, 0.643, 0.1328, 0.6344, 0.1582, 0.6176, 0.2648, 0.6262, 0.2547, 0.6284, 0.2447, 0.5965, 0.2542, 0.5923, 0.2547, 0.6284, 0.2338, 0.6328, 0.2249, 0.6051, 0.2447, 0.5965, 0.2338, 0.6328, 0.2045, 0.6391, 0.1973, 0.6173, 0.2249, 0.6051, 0.2045, 0.6391, 0.1709, 0.6463, 0.1658, 0.631, 0.1973, 0.6173, 0.1709, 0.6463, 0.1409, 0.6528, 0.1375, 0.643, 0.1658, 0.631, 0.02557, 0.5172, 0.03146, 0.5255, 0.007897, 0.548, 0.0, 0.5415, 0.03146, 0.5255, 0.0432, 0.5421, 0.02389, 0.5603, 0.007897, 0.548, 0.0432, 0.5421, 0.05807, 0.5639, 0.04362, 0.5762, 0.02389, 0.5603, 0.05807, 0.5639, 0.07156, 0.5874, 0.06157, 0.5936, 0.04362, 0.5762, 0.07156, 0.5874, 0.07876, 0.6084, 0.07204, 0.6098, 0.06157, 0.5936, 0.05517, 0.5012, 0.05881, 0.5107, 0.03146, 0.5255, 0.02557, 0.5172, 0.05881, 0.5107, 0.06611, 0.5301, 0.0432, 0.5421, 0.03146, 0.5255, 0.06611, 0.5301, 0.07528, 0.5558, 0.05807, 0.5639, 0.0432, 0.5421, 0.07528, 0.5558, 0.08319, 0.5837, 0.07156, 0.5874, 0.05807, 0.5639, 0.08319, 0.5837, 0.08632, 0.6082, 0.07876, 0.6084, 0.07156, 0.5874, 0.0876, 0.493, 0.08889, 0.5032, 0.05881, 0.5107, 0.05517, 0.5012, 0.08889, 0.5032, 0.09145, 0.5242, 0.06611, 0.5301, 0.05881, 0.5107, 0.09145, 0.5242, 0.09441, 0.5522, 0.07528, 0.5558, 0.06611, 0.5301, 0.09441, 0.5522, 0.09604, 0.5826, 0.08319, 0.5837, 0.07528, 0.5558, 0.09604, 0.5826, 0.09441, 0.609, 0.08632, 0.6082, 0.08319, 0.5837, 0.1217, 0.493, 0.1206, 0.5033, 0.08889, 0.5032, 0.0876, 0.493, 0.1206, 0.5033, 0.1184, 0.5242, 0.09145, 0.5242, 0.08889, 0.5032, 0.1184, 0.5242, 0.1149, 0.5527, 0.09441, 0.5522, 0.09145, 0.5242, 0.1149, 0.5527, 0.1098, 0.5839, 0.09604, 0.5826, 0.09441, 0.5522, 0.1098, 0.5839, 0.1029, 0.6109, 0.09441, 0.609, 0.09604, 0.5826, 0.1562, 0.5011, 0.1529, 0.5109, 0.1206, 0.5033, 0.1217, 0.493, 0.1529, 0.5109, 0.146, 0.5307, 0.1184, 0.5242, 0.1206, 0.5033, 0.146, 0.5307, 0.1362, 0.558, 0.1149, 0.5527, 0.1184, 0.5242, 0.1362, 0.558, 0.1242, 0.5882, 0.1098, 0.5839, 0.1149, 0.5527, 0.1242, 0.5882, 0.1119, 0.6144, 0.1029, 0.6109, 0.1098, 0.5839, 0.1875, 0.806, 0.1824, 0.797, 0.209, 0.7771, 0.216, 0.7847, 0.1824, 0.797, 0.1719, 0.7787, 0.1947, 0.7617, 0.209, 0.7771, 0.1719, 0.7787, 0.1573, 0.754, 0.1746, 0.7407, 0.1947, 0.7617, 0.1573, 0.754, 0.1402, 0.7275, 0.1515, 0.7179, 0.1746, 0.7407, 0.1402, 0.7275, 0.1232, 0.7059, 0.1299, 0.6992, 0.1515, 0.7179, 0.1561, 0.8197, 0.1532, 0.8097, 0.1824, 0.797, 0.1875, 0.806, 0.1532, 0.8097, 0.1472, 0.7895, 0.1719, 0.7787, 0.1824, 0.797, 0.1472, 0.7895, 0.1388, 0.7626, 0.1573, 0.754, 0.1719, 0.7787, 0.1388, 0.7626, 0.1282, 0.7341, 0.1402, 0.7275, 0.1573, 0.754, 0.1282, 0.7341, 0.1162, 0.711, 0.1232, 0.7059, 0.1402, 0.7275, 0.1227, 0.8253, 0.1223, 0.815, 0.1532, 0.8097, 0.1561, 0.8197, 0.1223, 0.815, 0.1213, 0.794, 0.1472, 0.7895, 0.1532, 0.8097, 0.1213, 0.794, 0.1196, 0.7665, 0.1388, 0.7626, 0.1472, 0.7895, 0.1196, 0.7665, 0.1159, 0.7379, 0.1282, 0.7341, 0.1388, 0.7626, 0.1159, 0.7379, 0.1093, 0.7146, 0.1162, 0.711, 0.1282, 0.7341, 0.0887, 0.822, 0.09093, 0.812, 0.1223, 0.815, 0.1227, 0.8253, 0.09093, 0.812, 0.09532, 0.7919, 0.1213, 0.794, 0.1223, 0.815, 0.09532, 0.7919, 0.1006, 0.7658, 0.1196, 0.7665, 0.1213, 0.794, 0.1006, 0.7658, 0.1039, 0.7389, 0.1159, 0.7379, 0.1196, 0.7665, 0.1039, 0.7389, 0.1025, 0.7172, 0.1093, 0.7146, 0.1159, 0.7379, 0.05528, 0.8094, 0.06011, 0.8003, 0.09093, 0.812, 0.0887, 0.822, 0.06011, 0.8003, 0.0702, 0.7825, 0.09532, 0.7919, 0.09093, 0.812, 0.0702, 0.7825, 0.08242, 0.7599, 0.1006, 0.7658, 0.09532, 0.7919, 0.08242, 0.7599, 0.09243, 0.737, 0.1039, 0.7389, 0.1006, 0.7658, 0.09243, 0.737, 0.09597, 0.7184, 0.1025, 0.7172, 0.1039, 0.7389, 0.2688, 0.6614, 0.2585, 0.6615, 0.2547, 0.6284, 0.2648, 0.6262, 0.2585, 0.6615, 0.2369, 0.6616, 0.2338, 0.6328, 0.2547, 0.6284, 0.2369, 0.6616, 0.2068, 0.6619, 0.2045, 0.6391, 0.2338, 0.6328, 0.2068, 0.6619, 0.1725, 0.6624, 0.1709, 0.6463, 0.2045, 0.6391, 0.1725, 0.6624, 0.1419, 0.6631, 0.1409, 0.6528, 0.1709, 0.6463, 0.2659, 0.6955, 0.2557, 0.6935, 0.2585, 0.6615, 0.2688, 0.6614, 0.2557, 0.6935, 0.2344, 0.6893, 0.2369, 0.6616, 0.2585, 0.6615, 0.2344, 0.6893, 0.2048, 0.6837, 0.2068, 0.6619, 0.2369, 0.6616, 0.2048, 0.6837, 0.1711, 0.6777, 0.1725, 0.6624, 0.2068, 0.6619, 0.1711, 0.6777, 0.141, 0.6729, 0.1419, 0.6631, 0.1725, 0.6624, 0.2561, 0.728, 0.2465, 0.724, 0.2557, 0.6935, 0.2659, 0.6955, 0.2465, 0.724, 0.2264, 0.7157, 0.2344, 0.6893, 0.2557, 0.6935, 0.2264, 0.7157, 0.1985, 0.7043, 0.2048, 0.6837, 0.2344, 0.6893, 0.1985, 0.7043, 0.167, 0.6921, 0.1711, 0.6777, 0.2048, 0.6837, 0.167, 0.6921, 0.1387, 0.6821, 0.141, 0.6729, 0.1711, 0.6777, 0.2394, 0.758, 0.2309, 0.7521, 0.2465, 0.724, 0.2561, 0.728, 0.2309, 0.7521, 0.2132, 0.74, 0.2264, 0.7157, 0.2465, 0.724, 0.2132, 0.74, 0.1886, 0.7235, 0.1985, 0.7043, 0.2264, 0.7157, 0.1886, 0.7235, 0.1606, 0.7056, 0.167, 0.6921, 0.1985, 0.7043, 0.1606, 0.7056, 0.1351, 0.6908, 0.1387, 0.6821, 0.167, 0.6921, 0.216, 0.7847, 0.209, 0.7771, 0.2309, 0.7521, 0.2394, 0.758, 0.209, 0.7771, 0.1947, 0.7617, 0.2132, 0.74, 0.2309, 0.7521, 0.1947, 0.7617, 0.1746, 0.7407, 0.1886, 0.7235, 0.2132, 0.74, 0.1746, 0.7407, 0.1515, 0.7179, 0.1606, 0.7056, 0.1886, 0.7235, 0.1515, 0.7179, 0.1299, 0.6992, 0.1351, 0.6908, 0.1606, 0.7056, 0.4032, 0.2366, 0.4052, 0.2391, 0.3817, 0.2609, 0.3791, 0.2585, 0.4052, 0.2391, 0.4095, 0.2446, 0.3873, 0.2659, 0.3817, 0.2609, 0.4095, 0.2446, 0.4202, 0.2573, 0.4011, 0.2773, 0.3873, 0.2659, 0.4202, 0.2573, 0.4445, 0.2827, 0.4322, 0.2985, 0.4011, 0.2773, 0.4445, 0.2827, 0.5066, 0.3326, 0.4322, 0.2985, 0.4276, 0.2204, 0.4291, 0.2231, 0.4052, 0.2391, 0.4032, 0.2366, 0.4291, 0.2231, 0.4323, 0.229, 0.4095, 0.2446, 0.4052, 0.2391, 0.4323, 0.229, 0.4402, 0.2427, 0.4202, 0.2573, 0.4095, 0.2446, 0.4402, 0.2427, 0.4583, 0.2711, 0.4445, 0.2827, 0.4202, 0.2573, 0.4583, 0.2711, 0.5066, 0.3326, 0.4445, 0.2827, 0.4531, 0.2094, 0.454, 0.2121, 0.4291, 0.2231, 0.4276, 0.2204, 0.454, 0.2121, 0.4561, 0.2183, 0.4323, 0.229, 0.4291, 0.2231, 0.4561, 0.2183, 0.4614, 0.2328, 0.4402, 0.2427, 0.4323, 0.229, 0.4614, 0.2328, 0.4735, 0.2631, 0.4583, 0.2711, 0.4402, 0.2427, 0.4735, 0.2631, 0.5066, 0.3326, 0.4583, 0.2711, 0.4793, 0.2032, 0.4798, 0.206, 0.454, 0.2121, 0.4531, 0.2094, 0.4798, 0.206, 0.4809, 0.2121, 0.4561, 0.2183, 0.454, 0.2121, 0.4809, 0.2121, 0.4835, 0.2266, 0.4614, 0.2328, 0.4561, 0.2183, 0.4835, 0.2266, 0.4895, 0.2577, 0.4735, 0.2631, 0.4614, 0.2328, 0.4895, 0.2577, 0.5066, 0.3326, 0.4735, 0.2631, 0.5069, 0.201, 0.5068, 0.2038, 0.4798, 0.206, 0.4793, 0.2032, 0.5068, 0.2038, 0.5068, 0.2099, 0.4809, 0.2121, 0.4798, 0.206, 0.5068, 0.2099, 0.5068, 0.2244, 0.4835, 0.2266, 0.4809, 0.2121, 0.5068, 0.2244, 0.5068, 0.2557, 0.4895, 0.2577, 0.4835, 0.2266, 0.5068, 0.2557, 0.5066, 0.3326, 0.4895, 0.2577, 0.3266, 0.431, 0.3331, 0.4291, 0.3626, 0.4896, 0.3565, 0.493, 0.3331, 0.4291, 0.3468, 0.4251, 0.3752, 0.4809, 0.3626, 0.4896, 0.3468, 0.4251, 0.3773, 0.4149, 0.4035, 0.4595, 0.3752, 0.4809, 0.3773, 0.4149, 0.4309, 0.3906, 0.4508, 0.4146, 0.4035, 0.4595, 0.4309, 0.3906, 0.5066, 0.3326, 0.4508, 0.4146, 0.3192, 0.3694, 0.3254, 0.37, 0.3331, 0.4291, 0.3266, 0.431, 0.3254, 0.37, 0.3387, 0.371, 0.3468, 0.4251, 0.3331, 0.4291, 0.3387, 0.371, 0.3681, 0.3716, 0.3773, 0.4149, 0.3468, 0.4251, 0.3681, 0.3716, 0.4211, 0.3653, 0.4309, 0.3906, 0.3773, 0.4149, 0.4211, 0.3653, 0.5066, 0.3326, 0.4309, 0.3906, 0.3366, 0.3212, 0.3408, 0.3231, 0.3254, 0.37, 0.3192, 0.3694, 0.3408, 0.3231, 0.3504, 0.327, 0.3387, 0.371, 0.3254, 0.37, 0.3504, 0.327, 0.373, 0.334, 0.3681, 0.3716, 0.3387, 0.371, 0.373, 0.334, 0.4194, 0.341, 0.4211, 0.3653, 0.3681, 0.3716, 0.4194, 0.341, 0.5066, 0.3326, 0.4211, 0.3653, 0.3566, 0.2868, 0.3598, 0.2889, 0.3408, 0.3231, 0.3366, 0.3212, 0.3598, 0.2889, 0.3671, 0.2934, 0.3504, 0.327, 0.3408, 0.3231, 0.3671, 0.2934, 0.3848, 0.3031, 0.373, 0.334, 0.3504, 0.327, 0.3848, 0.3031, 0.4235, 0.3185, 0.4194, 0.341, 0.373, 0.334, 0.4235, 0.3185, 0.5066, 0.3326, 0.4194, 0.341, 0.3791, 0.2585, 0.3817, 0.2609, 0.3598, 0.2889, 0.3566, 0.2868, 0.3817, 0.2609, 0.3873, 0.2659, 0.3671, 0.2934, 0.3598, 0.2889, 0.3873, 0.2659, 0.4011, 0.2773, 0.3848, 0.3031, 0.3671, 0.2934, 0.4011, 0.2773, 0.4322, 0.2985, 0.4235, 0.3185, 0.3848, 0.3031, 0.4322, 0.2985, 0.5066, 0.3326, 0.4235, 0.3185, 0.6564, 0.2865, 0.6532, 0.2887, 0.6314, 0.261, 0.634, 0.2586, 0.6532, 0.2887, 0.646, 0.2932, 0.6258, 0.266, 0.6314, 0.261, 0.646, 0.2932, 0.6285, 0.3029, 0.6122, 0.2774, 0.6258, 0.266, 0.6285, 0.3029, 0.5899, 0.3185, 0.5812, 0.2986, 0.6122, 0.2774, 0.5899, 0.3185, 0.5066, 0.3326, 0.5812, 0.2986, 0.6766, 0.3207, 0.6724, 0.3226, 0.6532, 0.2887, 0.6564, 0.2865, 0.6724, 0.3226, 0.663, 0.3264, 0.646, 0.2932, 0.6532, 0.2887, 0.663, 0.3264, 0.6405, 0.3336, 0.6285, 0.3029, 0.646, 0.2932, 0.6405, 0.3336, 0.5941, 0.3409, 0.5899, 0.3185, 0.6285, 0.3029, 0.5941, 0.3409, 0.5066, 0.3326, 0.5899, 0.3185, 0.6945, 0.3685, 0.6886, 0.3692, 0.6724, 0.3226, 0.6766, 0.3207, 0.6886, 0.3692, 0.6753, 0.3704, 0.663, 0.3264, 0.6724, 0.3226, 0.6753, 0.3704, 0.6458, 0.3713, 0.6405, 0.3336, 0.663, 0.3264, 0.6458, 0.3713, 0.5923, 0.3656, 0.5941, 0.3409, 0.6405, 0.3336, 0.5923, 0.3656, 0.5066, 0.3326, 0.5941, 0.3409, 0.6881, 0.4303, 0.6816, 0.4285, 0.6886, 0.3692, 0.6945, 0.3685, 0.6816, 0.4285, 0.6677, 0.4246, 0.6753, 0.3704, 0.6886, 0.3692, 0.6677, 0.4246, 0.637, 0.4149, 0.6458, 0.3713, 0.6753, 0.3704, 0.637, 0.4149, 0.5826, 0.391, 0.5923, 0.3656, 0.6458, 0.3713, 0.5826, 0.391, 0.5066, 0.3326, 0.5923, 0.3656, 0.659, 0.493, 0.6528, 0.4896, 0.6816, 0.4285, 0.6881, 0.4303, 0.6528, 0.4896, 0.64, 0.4811, 0.6677, 0.4246, 0.6816, 0.4285, 0.64, 0.4811, 0.6112, 0.4601, 0.637, 0.4149, 0.6677, 0.4246, 0.6112, 0.4601, 0.5629, 0.4154, 0.5826, 0.391, 0.637, 0.4149, 0.5629, 0.4154, 0.5066, 0.3326, 0.5826, 0.391, 0.5343, 0.2033, 0.5338, 0.2061, 0.5068, 0.2038, 0.5069, 0.201, 0.5338, 0.2061, 0.5328, 0.2122, 0.5068, 0.2099, 0.5068, 0.2038, 0.5328, 0.2122, 0.5301, 0.2267, 0.5068, 0.2244, 0.5068, 0.2099, 0.5301, 0.2267, 0.5241, 0.2577, 0.5068, 0.2557, 0.5068, 0.2244, 0.5241, 0.2577, 0.5066, 0.3326, 0.5068, 0.2557, 0.5604, 0.2096, 0.5595, 0.2124, 0.5338, 0.2061, 0.5343, 0.2033, 0.5595, 0.2124, 0.5573, 0.2184, 0.5328, 0.2122, 0.5338, 0.2061, 0.5573, 0.2184, 0.5521, 0.2328, 0.5301, 0.2267, 0.5328, 0.2122, 0.5521, 0.2328, 0.5402, 0.263, 0.5241, 0.2577, 0.5301, 0.2267, 0.5402, 0.263, 0.5066, 0.3326, 0.5241, 0.2577, 0.5857, 0.2207, 0.5842, 0.2233, 0.5595, 0.2124, 0.5604, 0.2096, 0.5842, 0.2233, 0.581, 0.2292, 0.5573, 0.2184, 0.5595, 0.2124, 0.581, 0.2292, 0.573, 0.2431, 0.5521, 0.2328, 0.5573, 0.2184, 0.573, 0.2431, 0.5551, 0.2715, 0.5402, 0.263, 0.5521, 0.2328, 0.5551, 0.2715, 0.5066, 0.3326, 0.5402, 0.263, 0.6099, 0.2368, 0.608, 0.2394, 0.5842, 0.2233, 0.5857, 0.2207, 0.608, 0.2394, 0.6037, 0.2448, 0.581, 0.2292, 0.5842, 0.2233, 0.6037, 0.2448, 0.5931, 0.2576, 0.573, 0.2431, 0.581, 0.2292, 0.5931, 0.2576, 0.5689, 0.283, 0.5551, 0.2715, 0.573, 0.2431, 0.5689, 0.283, 0.5066, 0.3326, 0.5551, 0.2715, 0.634, 0.2586, 0.6314, 0.261, 0.608, 0.2394, 0.6099, 0.2368, 0.6314, 0.261, 0.6258, 0.266, 0.6037, 0.2448, 0.608, 0.2394, 0.6258, 0.266, 0.6122, 0.2774, 0.5931, 0.2576, 0.6037, 0.2448, 0.6122, 0.2774, 0.5812, 0.2986, 0.5689, 0.283, 0.5931, 0.2576, 0.5812, 0.2986, 0.5066, 0.3326, 0.5689, 0.283])
me_teapot.materials.append(mat_material)
me_teapot.use_remesh_preserve_volume = False
me_teapot.use_remesh_preserve_attributes = False
me_teapot.use_mirror_vertex_groups = False
me_teapot.update()
me_cube = bpy.data.meshes.new('Cube')
me_cube.from_pydata([(-2.0, -2.0, 0.0), (-2.0, -2.0, 2.5), (-2.0, 2.0, 0.0), (-2.0, 2.0, 2.5), (2.0, -2.0, 0.0), (2.0, -2.0, 2.5), (2.0, 2.0, 0.0), (2.0, 2.0, 2.5)], [], [(1, 0, 2, 3), (3, 2, 6, 7), (7, 6, 4, 5), (5, 4, 0, 1), (0, 4, 6, 2), (5, 1, 3, 7)])
_uv = me_cube.uv_layers.new(name='UVMap')
_uv.uv.foreach_set('vector', [6.759e-08, 0.1563, 0.0, 8.448e-09, 0.25, 0.0, 0.25, 0.1563, 0.25, 0.1563, 0.25, 0.0, 0.5, 8.448e-09, 0.5, 0.1563, 0.5, 0.1563, 0.5, 8.448e-09, 0.75, 8.448e-09, 0.75, 0.1562, 0.75, 0.1562, 0.75, 8.448e-09, 1.0, 0.0, 1.0, 0.1562, 0.0, 0.4063, 0.0, 0.1563, 0.25, 0.1563, 0.25, 0.4063, 0.25, 0.1563, 0.5, 0.1563, 0.5, 0.4063, 0.25, 0.4063])
me_cube.materials.append(mat_testgrid)
me_cube.use_remesh_preserve_volume = False
me_cube.use_remesh_preserve_attributes = False
me_cube.use_mirror_vertex_groups = False
me_cube.update()

# ---- objects
ob_teapot = bpy.data.objects.new('Teapot', me_teapot)
ob_point = bpy.data.objects.new('Point', light_point)
ob_cube = bpy.data.objects.new('Cube', me_cube)
ob_lookat = bpy.data.objects.new('LookAt', None)
ob_camera = bpy.data.objects.new('Camera', cam_camera)
ob_lamp = bpy.data.objects.new('Lamp', light_lamp)

# ---- transforms, parenting, visibility, modifiers, constraints
ob_teapot.location = (0.0, 0.0, 0.0)
ob_teapot.lineart.crease_threshold = 0.0
_m = ob_teapot.modifiers.new('Subsurf', 'SUBSURF')
_m.uv_smooth = 'PRESERVE_CORNERS'
_m.quality = 1
_m.render_levels = 1
_m.show_only_control_edges = False
_m = ob_teapot.modifiers.new('Triangulate', 'TRIANGULATE')
ob_point.location = (0.0, 0.0, 0.0)
ob_point.lineart.crease_threshold = 0.0
ob_cube.location = (0.0, 0.0, 0.0)
ob_cube.lineart.crease_threshold = 0.0
_m = ob_cube.modifiers.new('Triangulate', 'TRIANGULATE')
ob_lookat.location = (0.0, 1.0, 0.0)
ob_lookat.empty_image_offset = (0.0, 0.0)
ob_lookat.lineart.crease_threshold = 0.0
ob_camera.location = (0.0, 0.0, 0.0)
ob_camera.rotation_euler = (1.571, -0.0, 0.0)
ob_camera.lock_rotations_4d = False
ob_camera.empty_display_type = 'ARROWS'
ob_camera.color = (0.0, 0.0, 0.0, 0.0)
ob_camera.hide_viewport = True
ob_camera.display_type = 'WIRE'
ob_camera.lineart.crease_threshold = 0.0
ob_lamp.location = (-10.0, -10.0, 6.0)
ob_lamp.rotation_euler = (0.0, -0.7854, 0.7854)
ob_lamp.lock_rotations_4d = False
ob_lamp.empty_display_type = 'ARROWS'
ob_lamp.color = (0.0, 0.0, 0.0, 0.0)
ob_lamp.lineart.crease_threshold = 0.0

# ---- collection membership
col_collection_1.objects.link(ob_teapot)
col_collection_1.objects.link(ob_point)
col_collection_1.objects.link(ob_cube)
col_collection_1.objects.link(ob_lookat)
col_collection_1.objects.link(ob_camera)
col_collection_1.objects.link(ob_lamp)

# ---- scene / render settings (as saved in the file)
scene.camera = ob_camera
scene.frame_start = 0; scene.frame_end = 1; scene.frame_set(0)
scene.render.engine = 'CYCLES'
scene.render.dither_intensity = 0.0
scene.cycles.use_denoising = False
scene.cycles.samples = 128
scene.cycles.sampling_pattern = 'TABULATED_SOBOL'
scene.cycles.light_sampling_threshold = 0.0
scene.cycles.use_adaptive_sampling = False
scene.cycles.use_light_tree = False
scene.cycles.blur_glossy = 0.0
scene.cycles.sample_clamp_indirect = 0.0
scene.view_settings.view_transform = 'Standard'
bpy.context.view_layer.update()
